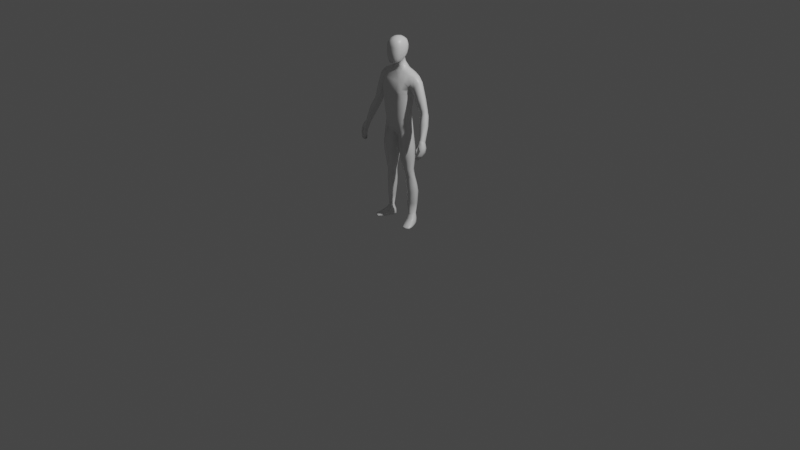 # Source: Player_04_Rig_Complete.blend  (saved by Blender 2.92.15; exported with 4.5.12 LTS)
import bpy
from mathutils import Matrix  # noqa: F401  (used for matrix-valued properties, if any)

bpy.ops.wm.read_factory_settings(use_empty=True)
scene = bpy.context.scene
scene.name = 'Scene'

# ---- collections
col_main = bpy.data.collections.new('Main'); scene.collection.children.link(col_main)
col_baseobjects = bpy.data.collections.new('BaseObjects'); scene.collection.children.link(col_baseobjects)
col_refs = bpy.data.collections.new('Refs'); scene.collection.children.link(col_refs)

# ---- materials (node trees are filled in below, after node groups)
mat_material = bpy.data.materials.new('Material')
mat_material.alpha_threshold = 0.0
mat_material.use_transparent_shadow = False
mat_material.line_color = (0.0, 0.0, 0.0, 1.0)

# ---- material node trees
mat_material.use_nodes = True; mat_material.node_tree.nodes.clear()
_N = mat_material.node_tree.nodes; _L = mat_material.node_tree.links
n0 = _N.new('ShaderNodeOutputMaterial'); n0.name = 'Material Output'; n0.location = (300, 300)
n1 = _N.new('ShaderNodeBsdfPrincipled'); n1.name = 'Principled BSDF'; n1.location = (10, 300)
n1.distribution = 'GGX'
n1.subsurface_method = 'BURLEY'
n1.inputs[2].default_value = 0.4
n1.inputs[3].default_value = 1.45
n1.inputs[27].default_value = (0.0, 0.0, 0.0, 1.0)
n1.inputs[28].default_value = 1.0
_L.new(n1.outputs[0], n0.inputs[0])
n0.is_active_output = True

# ---- world
world_world = bpy.data.worlds.new('World'); scene.world = world_world
world_world.use_nodes = True; world_world.node_tree.nodes.clear()
_N = world_world.node_tree.nodes; _L = world_world.node_tree.links
n0 = _N.new('ShaderNodeOutputWorld'); n0.name = 'World Output'; n0.location = (300, 300)
n1 = _N.new('ShaderNodeBackground'); n1.name = 'Background'; n1.location = (10, 300)
n1.inputs[0].default_value = (0.05088, 0.05088, 0.05088, 1.0)
_L.new(n1.outputs[0], n0.inputs[0])
n0.is_active_output = True
world_world.color = (0.05088, 0.05088, 0.05088)
world_world.use_sun_shadow = False
world_world.sun_shadow_jitter_overblur = 0.0

# ---- cameras
cam_camera = bpy.data.cameras.new('Camera')
cam_camera.clip_end = 100.0
cam_camera.ortho_scale = 7.314

# ---- lights
light_light = bpy.data.lights.new('Light', 'POINT')
light_light.transmission_factor = 0.0
light_light.energy = 1000.0
light_light.shadow_soft_size = 0.1
light_light.shadow_maximum_resolution = 0.006
light_light.use_absolute_resolution = True

# ---- meshes
me_cube = bpy.data.meshes.new('Cube')
me_cube.from_pydata([(0.2011, 0.07367, 1.546), (0.1372, 0.05166, 1.057), (0.1372, -0.04025, 1.062), (0.1673, -0.01418, 1.427), (0.139, 0.03408, 1.2), (0.1547, 0.04222, 1.32), (0.1547, -0.05058, 1.32), (0.139, -0.04844, 1.2), (0.02415, -0.05715, 0.9589), (0.05837, 0.086, 1.599), (0.02252, 0.1137, 0.9583), (0.07038, -0.02741, 1.59), (0.06707, -0.1068, 1.162), (0.07806, -0.1119, 1.295), (0.08377, -0.1193, 1.417), (0.02768, 0.09557, 1.152), (0.03222, 0.09437, 1.289), (0.03458, 0.1341, 1.421), (0.03801, 0.05228, 1.661), (0.04167, -0.02525, 1.631), (0.1315, 0.006705, 0.1045), (0.1807, 0.03797, 0.1044), (0.1679, 0.06937, 0.1044), (0.1193, 0.03628, 0.1043), (0.03076, 0.05731, 0.8864), (0.03112, -0.03988, 0.8976), (0.1492, -0.04134, 0.989), (0.1492, 0.05017, 0.9833), (0.1351, 0.04413, 1.12), (0.1351, -0.04378, 1.125), (0.04753, -0.09735, 1.056), (0.01962, 0.123, 1.031), (0.06827, 0.04955, 0.5833), (0.1576, 0.04918, 0.5907), (0.06949, -0.01405, 0.5852), (0.1577, -0.02068, 0.5908), (0.08695, 0.05493, 0.5068), (0.1617, 0.06083, 0.5123), (0.0873, 0.001761, 0.508), (0.1613, 0.0004179, 0.5124), (0.03866, -0.03949, 0.7985), (0.1649, -0.04965, 0.8205), (0.03687, 0.05972, 0.7952), (0.1647, 0.05869, 0.8203), (0.102, 0.07007, 0.3427), (0.1847, 0.08578, 0.3471), (0.1024, 0.007746, 0.3434), (0.1847, 0.0172, 0.3472), (0.07836, -0.008628, 0.5509), (0.1601, -0.01505, 0.556), (0.07736, 0.05107, 0.5492), (0.16, 0.05163, 0.5559), (0.08302, -0.07939, 1.011), (0.1391, 0.08444, 1.571), (0.0776, 0.08236, 1.167), (0.08796, 0.08182, 1.301), (0.1053, 0.1224, 1.417), (0.08566, 0.1039, 0.9927), (0.1391, -0.02297, 1.566), (0.1075, -0.0846, 1.182), (0.1214, -0.08877, 1.308), (0.1277, -0.0959, 1.427), (0.09019, 0.07517, 0.9153), (0.09038, -0.08632, 0.9435), (0.09423, -0.07996, 1.091), (0.06627, 0.1119, 1.05), (0.1129, 0.06453, 0.5869), (0.1136, -0.0364, 0.5881), (0.1019, -0.07674, 0.8096), (0.1008, 0.083, 0.8023), (0.1184, -0.02934, 0.5534), (0.1182, 0.06638, 0.5525), (0.1588, 0.01453, 0.1042), (0.1387, 0.06334, 0.1042), (0.1425, 0.1017, 0.3449), (0.1423, -0.005561, 0.3453), (0.1232, 0.07452, 0.5095), (0.1221, -0.01286, 0.5101), (0.147, 0.004732, 1.069), (0.1449, -0.007467, 1.202), (0.1619, -0.003626, 1.321), (0.1758, 0.02436, 1.413), (0.08222, 0.02692, 1.621), (0.05753, 0.01562, 1.65), (0.1598, 0.005475, 0.9964), (0.1424, -0.001558, 1.13), (0.1664, 0.01434, 0.5912), (0.1776, 0.004838, 0.8211), (0.1689, 0.01797, 0.5563), (0.1423, 0.03436, 1.587), (0.1774, 0.05476, 0.1043), (0.1252, 0.0206, 0.104), (0.195, 0.05063, 0.3475), (0.09523, 0.03739, 0.3428), (0.1703, 0.02945, 0.5128), (0.01028, 0.02034, 0.9343), (0.01831, 0.01002, 0.887), (0.06046, 0.01827, 0.5838), (0.0242, 0.01139, 0.7961), (0.07033, 0.02262, 0.5496), (0.0815, 0.02998, 0.507), (0.07899, -0.08471, 1.507), (0.03216, 0.1312, 1.512), (0.1343, -0.06579, 1.495), (0.1028, 0.1235, 1.5), (0.2011, -0.004255, 1.549), (0.1673, 0.06918, 1.426), (0.2049, 0.03487, 1.56), (0.1834, -0.02836, 1.482), (0.1832, 0.08703, 1.48), (0.1995, -0.008444, 1.393), (0.2572, 0.03419, 1.506), (0.2217, 0.07954, 1.44), (0.2491, 0.06793, 1.497), (0.2499, 0.000182, 1.498), (0.2022, 0.06402, 1.399), (0.2012, 0.02506, 1.379), (0.2228, -0.02077, 1.442), (0.3494, 0.05438, 1.19), (0.347, 0.005098, 1.211), (0.2892, 0.006571, 1.209), (0.2958, 0.05875, 1.186), (0.3538, 0.02811, 1.198), (0.2851, 0.02929, 1.192), (0.315, -0.005957, 1.215), (0.3188, 0.06701, 1.183), (0.3458, 0.03107, 1.099), (0.402, -0.03819, 0.9646), (0.3947, -0.0757, 0.9811), (0.3562, -0.06721, 0.9738), (0.3651, -0.03559, 0.9628), (0.4012, -0.05833, 0.9712), (0.3579, -0.05704, 0.9665), (0.3655, -0.07987, 0.9803), (0.379, -0.0287, 0.9599), (0.3817, 0.01849, 1.105), (0.3868, -0.007662, 1.114), (0.3789, -0.03057, 1.126), (0.3188, 0.02285, 1.102), (0.311, -0.02911, 1.124), (0.3413, -0.04158, 1.13), (0.3061, -0.006486, 1.107), (0.2467, 0.06442, 1.29), (0.301, -5.545e-05, 1.358), (0.2686, -0.01762, 1.329), (0.2403, 0.02687, 1.282), (0.3018, 0.06416, 1.345), (0.2416, -0.003981, 1.299), (0.3087, 0.03123, 1.355), (0.2701, 0.07746, 1.311), (0.3725, -0.146, 0.8155), (0.365, -0.08664, 0.974), (0.3702, -0.08857, 0.7965), (0.3685, -0.03788, 0.9562), (0.3807, -0.146, 0.8155), (0.3961, -0.08194, 0.9755), (0.3785, -0.08857, 0.7965), (0.3795, -0.03029, 0.9532), (0.4026, -0.1169, 0.8937), (0.4046, -0.0494, 0.8628), (0.4164, -0.0494, 0.8639), (0.4169, -0.1169, 0.8948), (0.393, -0.06834, 0.8238), (0.403, -0.06834, 0.8244), (0.4056, -0.1315, 0.8552), (0.3936, -0.1315, 0.8546), (0.3843, -0.1103, 0.934), (0.396, -0.03504, 0.9041), (0.4141, -0.03504, 0.9058), (0.4188, -0.1013, 0.9336), (0.3678, -0.1119, 0.7883), (0.3678, -0.1334, 0.7996), (0.3585, -0.06799, 0.967), (0.3595, -0.06051, 0.9614), (0.3775, -0.1334, 0.7996), (0.3777, -0.1119, 0.7883), (0.4029, -0.03996, 0.9593), (0.4033, -0.06151, 0.9667), (0.4237, -0.07593, 0.8769), (0.4237, -0.09643, 0.8861), (0.4013, -0.09643, 0.8839), (0.4013, -0.07593, 0.8747), (0.3901, -0.1104, 0.8441), (0.3901, -0.08938, 0.8339), (0.4093, -0.08938, 0.835), (0.4093, -0.1104, 0.8452), (0.4254, -0.06142, 0.918), (0.4254, -0.08135, 0.9261), (0.382, -0.08398, 0.9185), (0.3908, -0.06142, 0.9147), (0.3685, -0.142, 0.8557), (0.3569, -0.1286, 0.9005), (0.3685, -0.1337, 0.8514), (0.3569, -0.1175, 0.8928), (0.3802, -0.142, 0.8557), (0.3763, -0.1286, 0.9005), (0.3802, -0.1337, 0.8514), (0.3763, -0.1175, 0.8928), (0.1798, -0.1161, -0.001493), (0.1785, -0.1157, 0.0152), (0.1131, 0.06316, -0.002218), (0.11, 0.06167, 0.04724), (0.24, -0.09143, -0.001493), (0.2406, -0.09028, 0.0152), (0.1607, 0.08267, -0.002218), (0.1629, 0.0854, 0.04771), (0.1285, -0.01696, 0.0009975), (0.1257, -0.01625, 0.05678), (0.2061, 0.01484, 0.0009974), (0.2069, 0.01838, 0.05714), (0.1091, 0.02295, 0.05158), (0.1821, 0.05325, -0.00182), (0.1155, 0.02596, -0.00182), (0.188, 0.05721, 0.05205), (0.1356, 0.07754, -0.003406), (0.1329, 0.08318, 0.04526), (0.2125, -0.1101, -0.001107), (0.2121, -0.1091, 0.01584), (0.1693, -0.005718, 0.06328), (0.1678, -0.001148, -0.0007443), (0.1494, 0.04164, -0.004003), (0.1794, -0.1205, 0.005185), (0.1106, 0.06604, 0.009045), (0.1606, 0.08653, 0.009045), (0.2434, -0.09431, 0.005185), (0.2132, 0.01756, 0.01309), (0.1216, -0.01995, 0.01309), (0.1873, 0.05627, 0.01065), (0.1089, 0.02413, 0.01065), (0.2145, -0.1151, 0.004714), (0.1325, 0.08503, 0.008906), (0.1537, -0.07223, -0.001726), (0.2295, -0.04272, 0.02557), (0.153, -0.07407, 0.02557), (0.2277, -0.04191, -0.001726), (0.1924, -0.06119, 0.02904), (0.1917, -0.0595, -0.004003), (0.1476, -0.07605, 0.006369), (0.2348, -0.0403, 0.006369), (0.04557, -0.09148, 1.684), (0.06318, -0.08857, 1.857), (0.05064, 0.04096, 1.722), (0.05774, 0.05404, 1.864), (0.06193, 0.05902, 1.788), (0.06011, -0.03852, 1.686), (0.07046, -0.02047, 1.88), (0.06354, -0.09965, 1.771), (0.08478, -0.0284, 1.775), (0.03543, 0.06271, 1.878), (0.05749, 0.05282, 1.75), (0.05726, 0.008394, 1.703), (0.07011, -0.06207, 1.871), (0.05769, -0.0976, 1.721), (0.02722, -0.101, 1.671), (0.03051, 0.04492, 1.706), (0.06241, 0.06183, 1.828), (0.05266, -0.07301, 1.681), (0.06591, 0.02197, 1.874), (0.06681, -0.09354, 1.817), (0.03962, -0.0964, 1.872), (0.04006, -0.01921, 1.91), (0.03283, -0.03408, 1.669), (0.0351, -0.1182, 1.775), (0.08003, -0.07139, 1.771), (0.07893, 0.01911, 1.781), (0.07706, -0.034, 1.725), (0.08418, -0.02362, 1.828), (0.03399, 0.08086, 1.795), (0.03495, 0.0809, 1.837), (0.08143, -0.06603, 1.822), (0.03188, -0.07651, 1.666), (0.04086, -0.0627, 1.899), (0.03787, 0.02439, 1.9), (0.04684, 0.008649, 1.688), (0.03215, -0.1142, 1.721), (0.03808, -0.1107, 1.825), (0.07245, -0.0718, 1.72), (0.07231, 0.01364, 1.737), (0.07831, 0.02141, 1.827), (0.03201, 0.07323, 1.755), (0.05603, -0.02633, 1.61), (0.04819, 0.06914, 1.63), (0.06988, 0.02127, 1.636), (0.2766, 0.06097, 1.227), (0.3308, 0.05821, 1.25), (0.2706, 0.002443, 1.244), (0.329, 0.003082, 1.268), (0.2968, -0.01052, 1.259), (0.2675, 0.02834, 1.227), (0.3361, 0.02933, 1.26), (0.2998, 0.0711, 1.233), (0.2876, 0.05986, 1.206), (0.3384, 0.05629, 1.22), (0.2816, 0.004507, 1.226), (0.3364, 0.00409, 1.24), (0.3062, -0.008239, 1.237), (0.2782, 0.02882, 1.21), (0.343, 0.02872, 1.229), (0.3093, 0.06906, 1.208), (0.09334, 0.002983, 0.4147), (0.1771, 0.008061, 0.419), (0.09293, 0.0651, 0.4137), (0.1772, 0.07729, 0.4189), (0.1341, 0.09324, 0.4162), (0.1334, -0.01179, 0.4168), (0.1875, 0.04161, 0.4193), (0.08631, 0.03388, 0.4138), (0.1063, 0.05455, 0.2234), (0.1798, 0.08189, 0.2259), (0.1134, 0.003063, 0.2239), (0.187, 0.02587, 0.2259), (0.1399, 0.08745, 0.2245), (0.151, -5.791e-06, 0.2248), (0.1909, 0.05401, 0.226), (0.1058, 0.02745, 0.2232), (0.04512, 0.05912, 0.715), (0.1672, 0.05825, 0.7356), (0.04681, -0.03366, 0.718), (0.1673, -0.0432, 0.7358), (0.1072, -0.06798, 0.727), (0.1061, 0.08091, 0.7214), (0.1794, 0.007788, 0.7363), (0.03337, 0.01383, 0.7159), (0.1581, -0.0234, 1.392), (0.03832, 0.1127, 1.38), (0.08283, -0.115, 1.379), (0.1254, -0.09317, 1.384), (0.09933, 0.1017, 1.381), (0.1656, 0.0147, 1.384), (0.1581, 0.05645, 1.392), (-0.2011, 0.07367, 1.546), (-0.1372, 0.05166, 1.057), (-0.1372, -0.04025, 1.062), (-0.1673, -0.01418, 1.427), (-0.139, 0.03408, 1.2), (-0.1547, 0.04222, 1.32), (0.0, 0.1179, 0.96), (0.0, -0.04104, 1.579), (0.0, -0.05829, 0.9576), (0.0, 0.09068, 1.595), (-0.1547, -0.05058, 1.32), (-0.139, -0.04844, 1.2), (0.0, 0.1248, 1.423), (0.0, 0.08742, 1.285), (0.0, 0.08822, 1.147), (0.0, -0.123, 1.422), (0.0, -0.1155, 1.285), (0.0, -0.1115, 1.15), (-0.02415, -0.05715, 0.9589), (-0.05837, 0.086, 1.599), (-0.02252, 0.1137, 0.9583), (-0.07038, -0.02741, 1.59), (-0.06707, -0.1068, 1.162), (-0.07806, -0.1119, 1.295), (-0.08377, -0.1193, 1.417), (-0.02768, 0.09557, 1.152), (-0.03222, 0.09437, 1.289), (-0.03458, 0.1341, 1.421), (0.0, -0.02836, 1.628), (0.0, 0.06448, 1.665), (-0.03801, 0.05228, 1.661), (-0.04167, -0.02525, 1.631), (-0.1315, 0.006705, 0.1045), (-0.1807, 0.03797, 0.1044), (-0.1679, 0.06937, 0.1044), (-0.1193, 0.03628, 0.1043), (-0.03076, 0.05731, 0.8864), (-0.03112, -0.03988, 0.8976), (-0.1492, -0.04134, 0.989), (-0.1492, 0.05017, 0.9833), (-0.1351, 0.04413, 1.12), (-0.1351, -0.04378, 1.125), (0.0, 0.1231, 1.028), (0.0, -0.09594, 1.044), (-0.04753, -0.09735, 1.056), (-0.01962, 0.123, 1.031), (-0.06827, 0.04955, 0.5833), (-0.1576, 0.04918, 0.5907), (-0.06949, -0.01405, 0.5852), (-0.1577, -0.02068, 0.5908), (-0.08695, 0.05493, 0.5068), (-0.1617, 0.06083, 0.5123), (-0.0873, 0.001761, 0.508), (-0.1613, 0.0004179, 0.5124), (-0.03866, -0.03949, 0.7985), (-0.1649, -0.04965, 0.8205), (-0.03687, 0.05972, 0.7952), (-0.1647, 0.05869, 0.8203), (-0.102, 0.07007, 0.3427), (-0.1847, 0.08578, 0.3471), (-0.1024, 0.007746, 0.3434), (-0.1847, 0.0172, 0.3472), (-0.07836, -0.008628, 0.5509), (-0.1601, -0.01505, 0.556), (-0.07736, 0.05107, 0.5492), (-0.16, 0.05163, 0.5559), (-0.08302, -0.07939, 1.011), (-0.1391, 0.08444, 1.571), (-0.0776, 0.08236, 1.167), (-0.08796, 0.08182, 1.301), (-0.1053, 0.1224, 1.417), (-0.08566, 0.1039, 0.9927), (-0.1391, -0.02297, 1.566), (-0.1075, -0.0846, 1.182), (-0.1214, -0.08877, 1.308), (-0.1277, -0.0959, 1.427), (-0.09019, 0.07517, 0.9153), (-0.09038, -0.08632, 0.9435), (-0.09423, -0.07996, 1.091), (-0.06627, 0.1119, 1.05), (-0.1129, 0.06453, 0.5869), (-0.1136, -0.0364, 0.5881), (-0.1019, -0.07674, 0.8096), (-0.1008, 0.083, 0.8023), (-0.1184, -0.02934, 0.5534), (-0.1182, 0.06638, 0.5525), (-0.1588, 0.01453, 0.1042), (-0.1387, 0.06334, 0.1042), (-0.1425, 0.1017, 0.3449), (-0.1423, -0.005561, 0.3453), (-0.1232, 0.07452, 0.5095), (-0.1221, -0.01286, 0.5101), (-0.147, 0.004732, 1.069), (-0.1449, -0.007467, 1.202), (-0.1619, -0.003626, 1.321), (-0.1758, 0.02436, 1.413), (-0.08222, 0.02692, 1.621), (-0.05753, 0.01562, 1.65), (-0.1598, 0.005475, 0.9964), (-0.1424, -0.001558, 1.13), (-0.1664, 0.01434, 0.5912), (-0.1776, 0.004838, 0.8211), (-0.1689, 0.01797, 0.5563), (-0.1423, 0.03436, 1.587), (-0.1774, 0.05476, 0.1043), (-0.1252, 0.0206, 0.104), (-0.195, 0.05063, 0.3475), (-0.09523, 0.03739, 0.3428), (-0.1703, 0.02945, 0.5128), (0.0, 0.0121, 0.94), (-0.01028, 0.02034, 0.9343), (-0.01831, 0.01002, 0.887), (-0.06046, 0.01827, 0.5838), (-0.0242, 0.01139, 0.7961), (-0.07033, 0.02262, 0.5496), (-0.0815, 0.02998, 0.507), (0.0, 0.1237, 1.512), (0.0, -0.09122, 1.505), (-0.07899, -0.08471, 1.507), (-0.03216, 0.1312, 1.512), (-0.1343, -0.06579, 1.495), (-0.1028, 0.1235, 1.5), (-0.2011, -0.004255, 1.549), (-0.1673, 0.06918, 1.426), (-0.2049, 0.03487, 1.56), (-0.1834, -0.02836, 1.482), (-0.1832, 0.08703, 1.48), (-0.1995, -0.008444, 1.393), (-0.2572, 0.03419, 1.506), (-0.2217, 0.07954, 1.44), (-0.2491, 0.06793, 1.497), (-0.2499, 0.000182, 1.498), (-0.2022, 0.06402, 1.399), (-0.2012, 0.02506, 1.379), (-0.2228, -0.02077, 1.442), (-0.3494, 0.05438, 1.19), (-0.347, 0.005098, 1.211), (-0.2892, 0.006571, 1.209), (-0.2958, 0.05875, 1.186), (-0.3538, 0.02811, 1.198), (-0.2851, 0.02929, 1.192), (-0.315, -0.005957, 1.215), (-0.3188, 0.06701, 1.183), (-0.3458, 0.03107, 1.099), (-0.402, -0.03819, 0.9646), (-0.3947, -0.0757, 0.9811), (-0.3562, -0.06721, 0.9738), (-0.3651, -0.03559, 0.9628), (-0.4012, -0.05833, 0.9712), (-0.3579, -0.05704, 0.9665), (-0.3655, -0.07987, 0.9803), (-0.379, -0.0287, 0.9599), (-0.3817, 0.01849, 1.105), (-0.3868, -0.007662, 1.114), (-0.3789, -0.03057, 1.126), (-0.3188, 0.02285, 1.102), (-0.311, -0.02911, 1.124), (-0.3413, -0.04158, 1.13), (-0.3061, -0.006486, 1.107), (-0.2467, 0.06442, 1.29), (-0.301, -5.545e-05, 1.358), (-0.2686, -0.01762, 1.329), (-0.2403, 0.02687, 1.282), (-0.3018, 0.06416, 1.345), (-0.2416, -0.003981, 1.299), (-0.3087, 0.03123, 1.355), (-0.2701, 0.07746, 1.311), (-0.3725, -0.146, 0.8155), (-0.365, -0.08664, 0.974), (-0.3702, -0.08857, 0.7965), (-0.3685, -0.03788, 0.9562), (-0.3807, -0.146, 0.8155), (-0.3961, -0.08194, 0.9755), (-0.3785, -0.08857, 0.7965), (-0.3795, -0.03029, 0.9532), (-0.4026, -0.1169, 0.8937), (-0.4046, -0.0494, 0.8628), (-0.4164, -0.0494, 0.8639), (-0.4169, -0.1169, 0.8948), (-0.393, -0.06834, 0.8238), (-0.403, -0.06834, 0.8244), (-0.4056, -0.1315, 0.8552), (-0.3936, -0.1315, 0.8546), (-0.3843, -0.1103, 0.934), (-0.396, -0.03504, 0.9041), (-0.4141, -0.03504, 0.9058), (-0.4188, -0.1013, 0.9336), (-0.3678, -0.1119, 0.7883), (-0.3678, -0.1334, 0.7996), (-0.3585, -0.06799, 0.967), (-0.3595, -0.06051, 0.9614), (-0.3775, -0.1334, 0.7996), (-0.3777, -0.1119, 0.7883), (-0.4029, -0.03996, 0.9593), (-0.4033, -0.06151, 0.9667), (-0.4237, -0.07593, 0.8769), (-0.4237, -0.09643, 0.8861), (-0.4013, -0.09643, 0.8839), (-0.4013, -0.07593, 0.8747), (-0.3901, -0.1104, 0.8441), (-0.3901, -0.08938, 0.8339), (-0.4093, -0.08938, 0.835), (-0.4093, -0.1104, 0.8452), (-0.4254, -0.06142, 0.918), (-0.4254, -0.08135, 0.9261), (-0.382, -0.08398, 0.9185), (-0.3908, -0.06142, 0.9147), (-0.3685, -0.142, 0.8557), (-0.3569, -0.1286, 0.9005), (-0.3685, -0.1337, 0.8514), (-0.3569, -0.1175, 0.8928), (-0.3802, -0.142, 0.8557), (-0.3763, -0.1286, 0.9005), (-0.3802, -0.1337, 0.8514), (-0.3763, -0.1175, 0.8928), (-0.1798, -0.1161, -0.001493), (-0.1785, -0.1157, 0.0152), (-0.1131, 0.06316, -0.002218), (-0.11, 0.06167, 0.04724), (-0.24, -0.09143, -0.001493), (-0.2406, -0.09028, 0.0152), (-0.1607, 0.08267, -0.002218), (-0.1629, 0.0854, 0.04771), (-0.1285, -0.01696, 0.0009975), (-0.1257, -0.01625, 0.05678), (-0.2061, 0.01484, 0.0009974), (-0.2069, 0.01838, 0.05714), (-0.1091, 0.02295, 0.05158), (-0.1821, 0.05325, -0.00182), (-0.1155, 0.02596, -0.00182), (-0.188, 0.05721, 0.05205), (-0.1356, 0.07754, -0.003406), (-0.1329, 0.08318, 0.04526), (-0.2125, -0.1101, -0.001107), (-0.2121, -0.1091, 0.01584), (-0.1693, -0.005718, 0.06328), (-0.1678, -0.001148, -0.0007443), (-0.1494, 0.04164, -0.004003), (-0.1794, -0.1205, 0.005185), (-0.1106, 0.06604, 0.009045), (-0.1606, 0.08653, 0.009045), (-0.2434, -0.09431, 0.005185), (-0.2132, 0.01756, 0.01309), (-0.1216, -0.01995, 0.01309), (-0.1873, 0.05627, 0.01065), (-0.1089, 0.02413, 0.01065), (-0.2145, -0.1151, 0.004714), (-0.1325, 0.08503, 0.008906), (-0.1537, -0.07223, -0.001726), (-0.2295, -0.04272, 0.02557), (-0.153, -0.07407, 0.02557), (-0.2277, -0.04191, -0.001726), (-0.1924, -0.06119, 0.02904), (-0.1917, -0.0595, -0.004003), (-0.1476, -0.07605, 0.006369), (-0.2348, -0.0403, 0.006369), (-0.04557, -0.09148, 1.684), (-0.06318, -0.08857, 1.857), (-0.05064, 0.04096, 1.722), (-0.05774, 0.05404, 1.864), (-0.06193, 0.05902, 1.788), (-0.06011, -0.03852, 1.686), (-0.07046, -0.02047, 1.88), (-0.06354, -0.09965, 1.771), (-0.08478, -0.0284, 1.775), (0.0, 0.05754, 1.707), (0.0, 0.06594, 1.888), (0.0, -0.1022, 1.664), (0.0, -0.09951, 1.882), (0.0, -0.01903, 1.92), (0.0, -0.0407, 1.659), (0.0, -0.1239, 1.778), (0.0, 0.08692, 1.799), (-0.03543, 0.06271, 1.878), (-0.05749, 0.05282, 1.75), (-0.05726, 0.008394, 1.703), (-0.07011, -0.06207, 1.871), (-0.05769, -0.0976, 1.721), (-0.02722, -0.101, 1.671), (-0.03051, 0.04492, 1.706), (-0.06241, 0.06183, 1.828), (-0.05266, -0.07301, 1.681), (-0.06591, 0.02197, 1.874), (-0.06681, -0.09354, 1.817), (-0.03962, -0.0964, 1.872), (0.0, -0.06369, 1.91), (0.0, 0.02565, 1.911), (-0.04006, -0.01921, 1.91), (0.0, -0.0779, 1.66), (-0.03283, -0.03408, 1.669), (-0.0351, -0.1182, 1.775), (0.0, -0.1191, 1.721), (0.0, -0.1158, 1.831), (-0.08003, -0.07139, 1.771), (-0.07893, 0.01911, 1.781), (-0.07706, -0.034, 1.725), (-0.08418, -0.02362, 1.828), (-0.03399, 0.08086, 1.795), (0.0, 0.07862, 1.755), (0.0, 0.08612, 1.844), (-0.03495, 0.0809, 1.837), (-0.08143, -0.06603, 1.822), (-0.03188, -0.07651, 1.666), (-0.04086, -0.0627, 1.899), (-0.03787, 0.02439, 1.9), (-0.04684, 0.008649, 1.688), (-0.03215, -0.1142, 1.721), (-0.03808, -0.1107, 1.825), (-0.07245, -0.0718, 1.72), (-0.07231, 0.01364, 1.737), (-0.07831, 0.02141, 1.827), (-0.03201, 0.07323, 1.755), (-0.05603, -0.02633, 1.61), (0.0, 0.07758, 1.63), (-0.04819, 0.06914, 1.63), (0.0, -0.0347, 1.604), (-0.06988, 0.02127, 1.636), (-0.2766, 0.06097, 1.227), (-0.3308, 0.05821, 1.25), (-0.2706, 0.002443, 1.244), (-0.329, 0.003082, 1.268), (-0.2968, -0.01052, 1.259), (-0.2675, 0.02834, 1.227), (-0.3361, 0.02933, 1.26), (-0.2998, 0.0711, 1.233), (-0.2876, 0.05986, 1.206), (-0.3384, 0.05629, 1.22), (-0.2816, 0.004507, 1.226), (-0.3364, 0.00409, 1.24), (-0.3062, -0.008239, 1.237), (-0.2782, 0.02882, 1.21), (-0.343, 0.02872, 1.229), (-0.3093, 0.06906, 1.208), (-0.09334, 0.002983, 0.4147), (-0.1771, 0.008061, 0.419), (-0.09293, 0.0651, 0.4137), (-0.1772, 0.07729, 0.4189), (-0.1341, 0.09324, 0.4162), (-0.1334, -0.01179, 0.4168), (-0.1875, 0.04161, 0.4193), (-0.08631, 0.03388, 0.4138), (-0.1063, 0.05455, 0.2234), (-0.1798, 0.08189, 0.2259), (-0.1134, 0.003063, 0.2239), (-0.187, 0.02587, 0.2259), (-0.1399, 0.08745, 0.2245), (-0.151, -5.791e-06, 0.2248), (-0.1909, 0.05401, 0.226), (-0.1058, 0.02745, 0.2232), (-0.04512, 0.05912, 0.715), (-0.1672, 0.05825, 0.7356), (-0.04681, -0.03366, 0.718), (-0.1673, -0.0432, 0.7358), (-0.1072, -0.06798, 0.727), (-0.1061, 0.08091, 0.7214), (-0.1794, 0.007788, 0.7363), (-0.03337, 0.01383, 0.7159), (0.0, 0.1048, 1.38), (-0.1581, -0.0234, 1.392), (0.0, -0.1152, 1.379), (-0.03832, 0.1127, 1.38), (-0.08283, -0.115, 1.379), (-0.1254, -0.09317, 1.384), (-0.09933, 0.1017, 1.381), (-0.1656, 0.0147, 1.384), (-0.1581, 0.05645, 1.392)], [], [(54, 55, 5, 4), (65, 54, 4, 28), (325, 14, 345, 689), (314, 307, 23, 91), (104, 53, 0, 109), (12, 13, 346, 347), (30, 12, 347, 373), (101, 11, 337, 447), (281, 643, 359, 18), (327, 56, 106, 329), (85, 79, 7, 29), (79, 80, 6, 7), (328, 81, 3, 323), (687, 342, 17, 324), (89, 82, 11, 58), (103, 58, 11, 101), (64, 59, 12, 30), (59, 60, 13, 12), (446, 339, 9, 102), (439, 95, 8, 338), (326, 61, 14, 325), (372, 344, 15, 31), (344, 343, 16, 15), (645, 280, 19, 358), (282, 281, 18, 83), (218, 209, 21, 72), (312, 309, 20, 72), (311, 308, 22, 73), (313, 310, 21, 90), (78, 2, 26, 84), (57, 1, 27, 62), (52, 8, 25, 63), (95, 10, 24, 96), (336, 372, 31, 10), (52, 64, 30, 8), (78, 85, 29, 2), (8, 30, 373, 338), (57, 65, 28, 1), (321, 318, 35, 86), (320, 316, 33, 66), (319, 317, 34, 67), (322, 315, 32, 97), (51, 88, 94, 37), (50, 71, 76, 36), (49, 70, 77, 39), (48, 99, 100, 38), (96, 24, 42, 98), (63, 25, 40, 68), (62, 27, 43, 69), (84, 26, 41, 87), (302, 305, 92, 45), (302, 45, 74, 303), (300, 304, 75, 47), (299, 306, 93, 46), (97, 32, 50, 99), (67, 34, 48, 70), (66, 33, 51, 71), (86, 35, 49, 88), (32, 66, 71, 50), (35, 67, 70, 49), (24, 62, 69, 42), (26, 63, 68, 41), (318, 319, 67, 35), (315, 320, 66, 32), (57, 10, 31, 65), (2, 29, 64, 52), (2, 52, 63, 26), (10, 57, 62, 24), (323, 3, 61, 326), (7, 6, 60, 59), (29, 7, 59, 64), (108, 105, 58, 103), (107, 89, 58, 105), (324, 17, 56, 327), (102, 9, 53, 104), (31, 15, 54, 65), (15, 16, 55, 54), (307, 311, 73, 23), (310, 312, 72, 21), (207, 218, 72, 20), (303, 74, 44, 301), (76, 71, 51, 37), (77, 70, 48, 38), (304, 77, 38, 299), (0, 53, 89, 107), (33, 86, 88, 51), (27, 84, 87, 43), (316, 321, 86, 33), (1, 28, 85, 78), (1, 78, 84, 27), (280, 282, 83, 19), (53, 9, 82, 89), (329, 106, 81, 328), (4, 5, 80, 79), (28, 4, 79, 85), (210, 207, 20, 91), (308, 313, 90, 22), (201, 210, 91, 23), (309, 314, 91, 20), (34, 97, 99, 48), (305, 94, 39, 300), (94, 88, 49, 39), (25, 96, 98, 40), (317, 322, 97, 34), (8, 95, 96, 25), (336, 10, 95, 439), (306, 100, 36, 301), (100, 99, 50, 36), (17, 102, 104, 56), (3, 108, 103, 61), (342, 446, 102, 17), (61, 103, 101, 14), (14, 101, 447, 345), (56, 104, 109, 106), (109, 0, 113, 112), (0, 107, 111, 113), (106, 109, 112, 115), (108, 3, 110, 117), (105, 108, 117, 114), (81, 106, 115, 116), (3, 81, 116, 110), (107, 105, 114, 111), (293, 296, 123, 120), (296, 291, 121, 123), (294, 295, 124, 119), (295, 293, 120, 124), (138, 126, 134, 130), (135, 136, 131, 127), (126, 135, 127, 134), (136, 137, 128, 131), (297, 294, 119, 122), (298, 292, 118, 125), (292, 297, 122, 118), (291, 298, 125, 121), (140, 139, 129, 133), (137, 140, 133, 128), (141, 138, 130, 132), (139, 141, 132, 129), (120, 123, 141, 139), (123, 121, 138, 141), (119, 124, 140, 137), (124, 120, 139, 140), (122, 119, 137, 136), (125, 118, 135, 126), (118, 122, 136, 135), (121, 125, 126, 138), (115, 112, 149, 142), (113, 111, 148, 146), (112, 113, 146, 149), (111, 114, 143, 148), (117, 110, 147, 144), (114, 117, 144, 143), (116, 115, 142, 145), (110, 116, 145, 147), (189, 173, 153, 167), (167, 153, 157, 168), (187, 177, 155, 169), (169, 155, 151, 166), (171, 174, 154, 150), (164, 161, 158, 165), (185, 179, 161, 164), (162, 159, 160, 163), (183, 181, 159, 162), (170, 183, 162, 152), (152, 162, 163, 156), (174, 185, 164, 154), (154, 164, 165, 150), (161, 169, 166, 158), (179, 187, 169, 161), (159, 167, 168, 160), (181, 189, 167, 159), (158, 166, 188, 180), (180, 188, 189, 181), (160, 168, 186, 178), (178, 186, 187, 179), (156, 163, 184, 175), (175, 184, 185, 174), (150, 165, 182, 171), (171, 182, 183, 170), (165, 158, 180, 182), (182, 180, 181, 183), (163, 160, 178, 184), (184, 178, 179, 185), (152, 156, 175, 170), (170, 175, 174, 171), (168, 157, 176, 186), (186, 176, 177, 187), (188, 172, 173, 189), (190, 191, 193, 192), (192, 193, 197, 196), (196, 197, 195, 194), (194, 195, 191, 190), (192, 196, 194, 190), (195, 197, 188, 166), (193, 191, 151, 172), (191, 195, 166, 151), (197, 193, 172, 188), (151, 155, 128, 133), (155, 177, 131, 128), (177, 176, 127, 131), (176, 157, 134, 127), (157, 153, 130, 134), (153, 173, 132, 130), (173, 172, 129, 132), (172, 151, 133, 129), (228, 210, 201, 222), (230, 215, 205, 223), (238, 232, 203, 224), (229, 217, 199, 221), (236, 234, 202, 216), (235, 233, 199, 217), (215, 201, 23, 73), (220, 211, 208, 219), (227, 213, 209, 225), (237, 233, 207, 226), (223, 205, 213, 227), (214, 204, 211, 220), (205, 215, 73, 22), (226, 207, 210, 228), (213, 205, 22, 90), (200, 214, 220, 212), (212, 220, 219, 206), (209, 213, 90, 21), (232, 235, 217, 203), (231, 236, 216, 198), (224, 203, 217, 229), (222, 201, 215, 230), (20, 72, 21, 90, 22, 73, 23, 91), (200, 222, 230, 214), (202, 224, 229, 216), (206, 226, 228, 212), (204, 223, 227, 211), (231, 237, 226, 206), (211, 227, 225, 208), (216, 229, 221, 198), (234, 238, 224, 202), (214, 230, 223, 204), (212, 228, 222, 200), (208, 225, 238, 234), (198, 221, 237, 231), (206, 219, 236, 231), (209, 218, 235, 232), (221, 199, 233, 237), (218, 207, 233, 235), (219, 208, 234, 236), (225, 209, 232, 238), (602, 629, 268, 267), (629, 596, 248, 268), (268, 248, 242, 255), (267, 268, 255, 243), (247, 266, 269, 263), (266, 245, 251, 269), (269, 251, 240, 258), (263, 269, 258, 246), (600, 261, 270, 618), (261, 244, 256, 270), (270, 256, 239, 253), (618, 270, 253, 597), (245, 260, 271, 251), (260, 599, 615, 271), (271, 615, 598, 259), (251, 271, 259, 240), (242, 248, 272, 257), (248, 596, 616, 272), (272, 616, 599, 260), (257, 272, 260, 245), (254, 241, 250, 273), (273, 250, 244, 261), (239, 252, 274, 253), (252, 246, 262, 274), (274, 262, 601, 621), (253, 274, 621, 597), (246, 258, 275, 262), (258, 240, 259, 275), (275, 259, 598, 622), (262, 275, 622, 601), (244, 265, 276, 256), (265, 247, 263, 276), (276, 263, 246, 252), (256, 276, 252, 239), (241, 249, 277, 250), (249, 243, 264, 277), (277, 264, 247, 265), (250, 277, 265, 244), (243, 255, 278, 264), (255, 242, 257, 278), (278, 257, 245, 266), (264, 278, 266, 247), (595, 628, 279, 254), (628, 602, 267, 279), (279, 267, 243, 249), (254, 279, 249, 241), (595, 254, 18, 359), (254, 273, 83, 18), (273, 261, 19, 83), (261, 600, 358, 19), (11, 82, 282, 280), (82, 9, 281, 282), (337, 11, 280, 645), (9, 339, 643, 281), (142, 149, 290, 283), (146, 148, 289, 284), (149, 146, 284, 290), (148, 143, 286, 289), (144, 147, 285, 287), (143, 144, 287, 286), (145, 142, 283, 288), (147, 145, 288, 285), (283, 290, 298, 291), (284, 289, 297, 292), (290, 284, 292, 298), (289, 286, 294, 297), (287, 285, 293, 295), (286, 287, 295, 294), (288, 283, 291, 296), (285, 288, 296, 293), (93, 306, 301, 44), (92, 305, 300, 47), (75, 304, 299, 46), (76, 303, 301, 36), (38, 100, 306, 299), (39, 77, 304, 300), (37, 302, 303, 76), (37, 94, 305, 302), (46, 93, 314, 309), (45, 92, 313, 308), (47, 75, 312, 310), (44, 74, 311, 307), (92, 47, 310, 313), (74, 45, 308, 311), (75, 46, 309, 312), (93, 44, 307, 314), (40, 98, 322, 317), (43, 87, 321, 316), (42, 69, 320, 315), (41, 68, 319, 318), (98, 42, 315, 322), (68, 40, 317, 319), (69, 43, 316, 320), (87, 41, 318, 321), (5, 329, 328, 80), (16, 324, 327, 55), (6, 323, 326, 60), (60, 326, 325, 13), (343, 687, 324, 16), (80, 328, 323, 6), (55, 327, 329, 5), (13, 325, 689, 346), (398, 334, 335, 399), (409, 370, 334, 398), (691, 689, 345, 354), (678, 435, 365, 671), (451, 456, 330, 397), (352, 347, 346, 353), (374, 373, 347, 352), (448, 447, 337, 351), (644, 360, 359, 643), (693, 695, 453, 400), (429, 371, 341, 423), (423, 341, 340, 424), (694, 688, 333, 425), (687, 690, 357, 342), (433, 402, 351, 426), (450, 448, 351, 402), (408, 374, 352, 403), (403, 352, 353, 404), (446, 449, 349, 339), (439, 338, 348, 440), (692, 691, 354, 405), (372, 375, 355, 344), (344, 355, 356, 343), (645, 358, 361, 642), (646, 427, 360, 644), (565, 416, 363, 556), (676, 416, 362, 673), (675, 417, 364, 672), (677, 434, 363, 674), (422, 428, 368, 332), (401, 406, 369, 331), (396, 407, 367, 348), (440, 441, 366, 350), (336, 350, 375, 372), (396, 348, 374, 408), (422, 332, 371, 429), (348, 338, 373, 374), (401, 331, 370, 409), (685, 430, 379, 682), (684, 410, 377, 680), (683, 411, 378, 681), (686, 442, 376, 679), (395, 381, 438, 432), (394, 380, 420, 415), (393, 383, 421, 414), (392, 382, 445, 444), (441, 443, 386, 366), (407, 412, 384, 367), (406, 413, 387, 369), (428, 431, 385, 368), (666, 389, 436, 669), (666, 667, 418, 389), (664, 391, 419, 668), (663, 390, 437, 670), (442, 444, 394, 376), (411, 414, 392, 378), (410, 415, 395, 377), (430, 432, 393, 379), (376, 394, 415, 410), (379, 393, 414, 411), (366, 386, 413, 406), (368, 385, 412, 407), (682, 379, 411, 683), (679, 376, 410, 684), (401, 409, 375, 350), (332, 396, 408, 371), (332, 368, 407, 396), (350, 366, 406, 401), (688, 692, 405, 333), (341, 403, 404, 340), (371, 408, 403, 341), (455, 450, 402, 452), (454, 452, 402, 433), (690, 693, 400, 357), (449, 451, 397, 349), (375, 409, 398, 355), (355, 398, 399, 356), (671, 365, 417, 675), (674, 363, 416, 676), (554, 362, 416, 565), (667, 665, 388, 418), (420, 381, 395, 415), (421, 382, 392, 414), (668, 663, 382, 421), (330, 454, 433, 397), (377, 395, 432, 430), (369, 387, 431, 428), (680, 377, 430, 685), (331, 422, 429, 370), (331, 369, 428, 422), (642, 361, 427, 646), (397, 433, 426, 349), (695, 694, 425, 453), (334, 423, 424, 335), (370, 429, 423, 334), (557, 435, 362, 554), (672, 364, 434, 677), (548, 365, 435, 557), (673, 362, 435, 678), (378, 392, 444, 442), (669, 664, 383, 438), (438, 383, 393, 432), (367, 384, 443, 441), (681, 378, 442, 686), (348, 367, 441, 440), (336, 439, 440, 350), (670, 665, 380, 445), (445, 380, 394, 444), (357, 400, 451, 449), (333, 405, 450, 455), (342, 357, 449, 446), (405, 354, 448, 450), (354, 345, 447, 448), (400, 453, 456, 451), (456, 459, 460, 330), (330, 460, 458, 454), (453, 462, 459, 456), (455, 464, 457, 333), (452, 461, 464, 455), (425, 463, 462, 453), (333, 457, 463, 425), (454, 458, 461, 452), (657, 467, 470, 660), (660, 470, 468, 655), (658, 466, 471, 659), (659, 471, 467, 657), (485, 477, 481, 473), (482, 474, 478, 483), (473, 481, 474, 482), (483, 478, 475, 484), (661, 469, 466, 658), (662, 472, 465, 656), (656, 465, 469, 661), (655, 468, 472, 662), (487, 480, 476, 486), (484, 475, 480, 487), (488, 479, 477, 485), (486, 476, 479, 488), (467, 486, 488, 470), (470, 488, 485, 468), (466, 484, 487, 471), (471, 487, 486, 467), (469, 483, 484, 466), (472, 473, 482, 465), (465, 482, 483, 469), (468, 485, 473, 472), (462, 489, 496, 459), (460, 493, 495, 458), (459, 496, 493, 460), (458, 495, 490, 461), (464, 491, 494, 457), (461, 490, 491, 464), (463, 492, 489, 462), (457, 494, 492, 463), (536, 514, 500, 520), (514, 515, 504, 500), (534, 516, 502, 524), (516, 513, 498, 502), (518, 497, 501, 521), (511, 512, 505, 508), (532, 511, 508, 526), (509, 510, 507, 506), (530, 509, 506, 528), (517, 499, 509, 530), (499, 503, 510, 509), (521, 501, 511, 532), (501, 497, 512, 511), (508, 505, 513, 516), (526, 508, 516, 534), (506, 507, 515, 514), (528, 506, 514, 536), (505, 527, 535, 513), (527, 528, 536, 535), (507, 525, 533, 515), (525, 526, 534, 533), (503, 522, 531, 510), (522, 521, 532, 531), (497, 518, 529, 512), (518, 517, 530, 529), (512, 529, 527, 505), (529, 530, 528, 527), (510, 531, 525, 507), (531, 532, 526, 525), (499, 517, 522, 503), (517, 518, 521, 522), (515, 533, 523, 504), (533, 534, 524, 523), (535, 536, 520, 519), (537, 539, 540, 538), (539, 543, 544, 540), (543, 541, 542, 544), (541, 537, 538, 542), (539, 537, 541, 543), (542, 513, 535, 544), (540, 519, 498, 538), (538, 498, 513, 542), (544, 535, 519, 540), (498, 480, 475, 502), (502, 475, 478, 524), (524, 478, 474, 523), (523, 474, 481, 504), (504, 481, 477, 500), (500, 477, 479, 520), (520, 479, 476, 519), (519, 476, 480, 498), (575, 569, 548, 557), (577, 570, 552, 562), (585, 571, 550, 579), (576, 568, 546, 564), (583, 563, 549, 581), (582, 564, 546, 580), (562, 417, 365, 548), (567, 566, 555, 558), (574, 572, 556, 560), (584, 573, 554, 580), (570, 574, 560, 552), (561, 567, 558, 551), (552, 364, 417, 562), (573, 575, 557, 554), (560, 434, 364, 552), (547, 559, 567, 561), (559, 553, 566, 567), (556, 363, 434, 560), (579, 550, 564, 582), (578, 545, 563, 583), (571, 576, 564, 550), (569, 577, 562, 548), (362, 435, 365, 417, 364, 434, 363, 416), (547, 561, 577, 569), (549, 563, 576, 571), (553, 559, 575, 573), (551, 558, 574, 570), (578, 553, 573, 584), (558, 555, 572, 574), (563, 545, 568, 576), (581, 549, 571, 585), (561, 551, 570, 577), (559, 547, 569, 575), (555, 581, 585, 572), (545, 578, 584, 568), (553, 578, 583, 566), (556, 579, 582, 565), (568, 584, 580, 546), (565, 582, 580, 554), (566, 583, 581, 555), (572, 585, 579, 556), (602, 627, 630, 629), (629, 630, 603, 596), (630, 610, 589, 603), (627, 590, 610, 630), (594, 623, 631, 626), (626, 631, 606, 592), (631, 613, 587, 606), (623, 593, 613, 631), (600, 618, 632, 619), (619, 632, 611, 591), (632, 608, 586, 611), (618, 597, 608, 632), (592, 606, 633, 617), (617, 633, 615, 599), (633, 614, 598, 615), (606, 587, 614, 633), (589, 612, 634, 603), (603, 634, 616, 596), (634, 617, 599, 616), (612, 592, 617, 634), (609, 635, 605, 588), (635, 619, 591, 605), (586, 608, 636, 607), (607, 636, 620, 593), (636, 621, 601, 620), (608, 597, 621, 636), (593, 620, 637, 613), (613, 637, 614, 587), (637, 622, 598, 614), (620, 601, 622, 637), (591, 611, 638, 625), (625, 638, 623, 594), (638, 607, 593, 623), (611, 586, 607, 638), (588, 605, 639, 604), (604, 639, 624, 590), (639, 625, 594, 624), (605, 591, 625, 639), (590, 624, 640, 610), (610, 640, 612, 589), (640, 626, 592, 612), (624, 594, 626, 640), (595, 609, 641, 628), (628, 641, 627, 602), (641, 604, 590, 627), (609, 588, 604, 641), (595, 359, 360, 609), (609, 360, 427, 635), (635, 427, 361, 619), (619, 361, 358, 600), (351, 642, 646, 426), (426, 646, 644, 349), (337, 645, 642, 351), (349, 644, 643, 339), (489, 647, 654, 496), (493, 648, 653, 495), (496, 654, 648, 493), (495, 653, 650, 490), (491, 651, 649, 494), (490, 650, 651, 491), (492, 652, 647, 489), (494, 649, 652, 492), (647, 655, 662, 654), (648, 656, 661, 653), (654, 662, 656, 648), (653, 661, 658, 650), (651, 659, 657, 649), (650, 658, 659, 651), (652, 660, 655, 647), (649, 657, 660, 652), (437, 388, 665, 670), (436, 391, 664, 669), (419, 390, 663, 668), (420, 380, 665, 667), (382, 663, 670, 445), (383, 664, 668, 421), (381, 420, 667, 666), (381, 666, 669, 438), (390, 673, 678, 437), (389, 672, 677, 436), (391, 674, 676, 419), (388, 671, 675, 418), (436, 677, 674, 391), (418, 675, 672, 389), (419, 676, 673, 390), (437, 678, 671, 388), (384, 681, 686, 443), (387, 680, 685, 431), (386, 679, 684, 413), (385, 682, 683, 412), (443, 686, 679, 386), (412, 683, 681, 384), (413, 684, 680, 387), (431, 685, 682, 385), (335, 424, 694, 695), (356, 399, 693, 690), (340, 404, 692, 688), (404, 353, 691, 692), (343, 356, 690, 687), (424, 340, 688, 694), (399, 335, 695, 693), (353, 346, 689, 691)])
me_cube.polygons.foreach_set('use_smooth', [True] * 696)
_uv = me_cube.uv_layers.new(name='UVMap')
_uv.uv.foreach_set('vector', [0.4375, 0.4416, 0.5, 0.4416, 0.5, 0.5, 0.4375, 0.5, 0.4057, 0.4416, 0.4375, 0.4416, 0.4375, 0.5, 0.4057, 0.5, 0.5427, 0.8162, 0.5625, 0.8162, 0.5625, 0.875, 0.5427, 0.875, 0.3088, 0.6269, 0.3088, 0.4963, 0.3088, 0.5, 0.3088, 0.625, 0.5937, 0.4416, 0.625, 0.4669, 0.625, 0.5, 0.5938, 0.5, 0.4375, 0.8162, 0.5, 0.8162, 0.5, 0.875, 0.4375, 0.875, 0.4057, 0.8162, 0.4375, 0.8162, 0.4375, 0.875, 0.4057, 0.875, 0.5938, 0.8162, 0.625, 0.8162, 0.625, 0.875, 0.5938, 0.875, 0.625, 0.4338, 0.625, 0.375, 0.625, 0.375, 0.625, 0.4338, 0.5427, 0.4416, 0.5625, 0.4416, 0.5625, 0.5, 0.5427, 0.5, 0.4057, 0.625, 0.4375, 0.625, 0.4375, 0.75, 0.4057, 0.75, 0.4375, 0.625, 0.5, 0.625, 0.5, 0.75, 0.4375, 0.75, 0.5427, 0.625, 0.5625, 0.625, 0.5625, 0.75, 0.5427, 0.75, 0.5427, 0.375, 0.5625, 0.375, 0.5625, 0.3993, 0.5427, 0.3993, 0.6581, 0.625, 0.6912, 0.625, 0.6912, 0.75, 0.6581, 0.75, 0.5938, 0.7831, 0.625, 0.7831, 0.625, 0.8162, 0.5938, 0.8162, 0.4057, 0.7831, 0.4375, 0.7831, 0.4375, 0.8162, 0.4057, 0.8162, 0.4375, 0.7831, 0.5, 0.7831, 0.5, 0.8162, 0.4375, 0.8162, 0.5938, 0.375, 0.625, 0.375, 0.625, 0.4338, 0.5938, 0.3993, 0.25, 0.625, 0.3088, 0.625, 0.3088, 0.75, 0.25, 0.75, 0.5427, 0.7831, 0.5625, 0.7831, 0.5625, 0.8162, 0.5427, 0.8162, 0.4057, 0.375, 0.4375, 0.375, 0.4375, 0.3993, 0.4057, 0.3993, 0.4375, 0.375, 0.5, 0.375, 0.5, 0.3993, 0.4375, 0.3993, 0.625, 0.875, 0.625, 0.8162, 0.625, 0.8162, 0.625, 0.875, 0.6912, 0.625, 0.6912, 0.5, 0.6912, 0.5, 0.6912, 0.625, 0.75, 0.603, 0.625, 0.603, 0.375, 0.75, 0.375, 0.7834, 0.375, 0.7821, 0.375, 0.8194, 0.375, 0.8162, 0.375, 0.7834, 0.375, 0.4648, 0.375, 0.4873, 0.375, 0.5, 0.375, 0.4666, 0.375, 0.6261, 0.375, 0.753, 0.375, 0.75, 0.375, 0.625, 0.375, 0.625, 0.375, 0.75, 0.375, 0.75, 0.375, 0.625, 0.375, 0.4545, 0.375, 0.5, 0.375, 0.5, 0.375, 0.4669, 0.375, 0.7831, 0.375, 0.8162, 0.375, 0.8162, 0.375, 0.7831, 0.3088, 0.625, 0.3088, 0.5, 0.3088, 0.5, 0.3088, 0.625, 0.375, 0.375, 0.4057, 0.375, 0.4057, 0.3993, 0.375, 0.4338, 0.375, 0.7831, 0.4057, 0.7831, 0.4057, 0.8162, 0.375, 0.8162, 0.375, 0.625, 0.4057, 0.625, 0.4057, 0.75, 0.375, 0.75, 0.375, 0.8162, 0.4057, 0.8162, 0.4057, 0.875, 0.375, 0.875, 0.375, 0.4545, 0.4057, 0.4416, 0.4057, 0.5, 0.375, 0.5, 0.375, 0.625, 0.375, 0.75, 0.375, 0.75, 0.375, 0.625, 0.375, 0.4669, 0.375, 0.5, 0.375, 0.5, 0.375, 0.4669, 0.375, 0.7831, 0.375, 0.8162, 0.375, 0.8162, 0.375, 0.7831, 0.3088, 0.625, 0.3088, 0.5, 0.3088, 0.5, 0.3088, 0.625, 0.375, 0.5, 0.375, 0.625, 0.375, 0.6372, 0.375, 0.5, 0.375, 0.4338, 0.375, 0.4669, 0.375, 0.4652, 0.375, 0.4338, 0.375, 0.75, 0.375, 0.7831, 0.375, 0.7875, 0.375, 0.75, 0.3088, 0.75, 0.3088, 0.625, 0.3088, 0.5986, 0.3088, 0.75, 0.3088, 0.625, 0.3088, 0.5, 0.3088, 0.5, 0.3088, 0.625, 0.375, 0.7831, 0.375, 0.8162, 0.375, 0.8162, 0.375, 0.7831, 0.375, 0.4669, 0.375, 0.5, 0.375, 0.5, 0.375, 0.4669, 0.375, 0.625, 0.375, 0.75, 0.375, 0.75, 0.375, 0.625, 0.375, 0.5, 0.375, 0.6303, 0.375, 0.625, 0.375, 0.5, 0.0, 0.0, 0.0, 0.0, 0.0, 0.0, 0.0, 0.0, 0.375, 0.75, 0.375, 0.7852, 0.375, 0.7834, 0.375, 0.75, 0.3088, 0.75, 0.3088, 0.6135, 0.3088, 0.625, 0.3088, 0.75, 0.3088, 0.625, 0.3088, 0.5, 0.3088, 0.5, 0.3088, 0.625, 0.375, 0.7831, 0.375, 0.8162, 0.375, 0.8162, 0.375, 0.7831, 0.375, 0.4669, 0.375, 0.5, 0.375, 0.5, 0.375, 0.4669, 0.375, 0.625, 0.375, 0.75, 0.375, 0.75, 0.375, 0.625, 0.375, 0.4338, 0.375, 0.4669, 0.375, 0.4669, 0.375, 0.4338, 0.375, 0.75, 0.375, 0.7831, 0.375, 0.7831, 0.375, 0.75, 0.375, 0.4338, 0.375, 0.4669, 0.375, 0.4669, 0.375, 0.4338, 0.375, 0.75, 0.375, 0.7831, 0.375, 0.7831, 0.375, 0.75, 0.375, 0.75, 0.375, 0.7831, 0.375, 0.7831, 0.375, 0.75, 0.375, 0.4338, 0.375, 0.4669, 0.375, 0.4669, 0.375, 0.4338, 0.375, 0.4545, 0.375, 0.4338, 0.4057, 0.3993, 0.4057, 0.4416, 0.375, 0.75, 0.4057, 0.75, 0.4057, 0.7831, 0.375, 0.7831, 0.375, 0.75, 0.375, 0.7831, 0.375, 0.7831, 0.375, 0.75, 0.375, 0.4338, 0.375, 0.4545, 0.375, 0.4669, 0.375, 0.4338, 0.5427, 0.75, 0.5625, 0.75, 0.5625, 0.7831, 0.5427, 0.7831, 0.4375, 0.75, 0.5, 0.75, 0.5, 0.7831, 0.4375, 0.7831, 0.4057, 0.75, 0.4375, 0.75, 0.4375, 0.7831, 0.4057, 0.7831, 0.5938, 0.75, 0.625, 0.75, 0.625, 0.7831, 0.5938, 0.7831, 0.625, 0.625, 0.6581, 0.625, 0.6581, 0.75, 0.625, 0.75, 0.5427, 0.3993, 0.5625, 0.3993, 0.5625, 0.4416, 0.5427, 0.4416, 0.5938, 0.3993, 0.625, 0.4338, 0.625, 0.4669, 0.5937, 0.4416, 0.4057, 0.3993, 0.4375, 0.3993, 0.4375, 0.4416, 0.4057, 0.4416, 0.4375, 0.3993, 0.5, 0.3993, 0.5, 0.4416, 0.4375, 0.4416, 0.375, 0.4321, 0.375, 0.4648, 0.375, 0.4666, 0.375, 0.4338, 0.375, 0.753, 0.375, 0.7821, 0.375, 0.7834, 0.375, 0.75, 0.875, 0.603, 0.75, 0.603, 0.375, 0.7834, 0.375, 0.8162, 0.0, 0.0, 0.0, 0.0, 0.0, 0.0, 0.0, 0.0, 0.375, 0.4652, 0.375, 0.4669, 0.375, 0.5, 0.375, 0.5, 0.375, 0.7875, 0.375, 0.7831, 0.375, 0.8162, 0.375, 0.8162, 0.375, 0.7852, 0.375, 0.7875, 0.375, 0.8162, 0.375, 0.8162, 0.625, 0.5, 0.6581, 0.5, 0.6581, 0.625, 0.625, 0.625, 0.375, 0.5, 0.375, 0.625, 0.375, 0.625, 0.375, 0.5, 0.375, 0.5, 0.375, 0.625, 0.375, 0.625, 0.375, 0.5, 0.375, 0.5, 0.375, 0.625, 0.375, 0.625, 0.375, 0.5, 0.375, 0.5, 0.4057, 0.5, 0.4057, 0.625, 0.375, 0.625, 0.375, 0.5, 0.375, 0.625, 0.375, 0.625, 0.375, 0.5, 0.6912, 0.75, 0.6912, 0.625, 0.6912, 0.625, 0.6912, 0.75, 0.6581, 0.5, 0.6912, 0.5, 0.6912, 0.625, 0.6581, 0.625, 0.5427, 0.5, 0.5625, 0.5, 0.5625, 0.625, 0.5427, 0.625, 0.4375, 0.5, 0.5, 0.5, 0.5, 0.625, 0.4375, 0.625, 0.4057, 0.5, 0.4375, 0.5, 0.4375, 0.625, 0.4057, 0.625, 0.625, 0.1985, 0.625, 0.147, 0.3088, 0.75, 0.3088, 0.625, 0.375, 0.4873, 0.375, 0.6261, 0.375, 0.625, 0.375, 0.5, 0.625, 0.25, 0.625, 0.1985, 0.3088, 0.625, 0.3088, 0.5, 0.3088, 0.7659, 0.3088, 0.6269, 0.3088, 0.625, 0.3088, 0.75, 0.3088, 0.75, 0.3088, 0.625, 0.3088, 0.625, 0.3088, 0.75, 0.375, 0.6303, 0.375, 0.6372, 0.375, 0.75, 0.375, 0.75, 0.375, 0.6372, 0.375, 0.625, 0.375, 0.75, 0.375, 0.75, 0.3088, 0.75, 0.3088, 0.625, 0.3088, 0.625, 0.3088, 0.75, 0.3088, 0.75, 0.3088, 0.625, 0.3088, 0.625, 0.3088, 0.75, 0.3088, 0.75, 0.3088, 0.625, 0.3088, 0.625, 0.3088, 0.75, 0.25, 0.5, 0.3088, 0.5, 0.3088, 0.625, 0.25, 0.625, 0.3088, 0.6135, 0.3088, 0.5986, 0.3088, 0.5, 0.3088, 0.5, 0.3088, 0.5986, 0.3088, 0.625, 0.3088, 0.5, 0.3088, 0.5, 0.5625, 0.3993, 0.5938, 0.3993, 0.5937, 0.4416, 0.5625, 0.4416, 0.5625, 0.75, 0.5938, 0.75, 0.5938, 0.7831, 0.5625, 0.7831, 0.5625, 0.375, 0.5938, 0.375, 0.5938, 0.3993, 0.5625, 0.3993, 0.5625, 0.7831, 0.5938, 0.7831, 0.5938, 0.8162, 0.5625, 0.8162, 0.5625, 0.8162, 0.5938, 0.8162, 0.5938, 0.875, 0.5625, 0.875, 0.5625, 0.4416, 0.5937, 0.4416, 0.5938, 0.5, 0.5625, 0.5, 0.5938, 0.5, 0.625, 0.5, 0.625, 0.5, 0.5938, 0.5, 0.625, 0.5, 0.625, 0.625, 0.625, 0.625, 0.625, 0.5, 0.5625, 0.5, 0.5938, 0.5, 0.5938, 0.5, 0.5625, 0.5, 0.5938, 0.75, 0.5625, 0.75, 0.5625, 0.75, 0.5938, 0.75, 0.625, 0.75, 0.5938, 0.75, 0.5938, 0.75, 0.625, 0.75, 0.5625, 0.625, 0.5625, 0.5, 0.5625, 0.5, 0.5625, 0.625, 0.5625, 0.75, 0.5625, 0.625, 0.5625, 0.625, 0.5625, 0.75, 0.625, 0.625, 0.625, 0.75, 0.625, 0.75, 0.625, 0.625, 0.5625, 0.75, 0.5625, 0.625, 0.5625, 0.625, 0.5625, 0.75, 0.5625, 0.625, 0.5625, 0.5, 0.5625, 0.5, 0.5625, 0.625, 0.625, 0.75, 0.5938, 0.75, 0.5938, 0.75, 0.625, 0.75, 0.5938, 0.75, 0.5625, 0.75, 0.5625, 0.75, 0.5938, 0.75, 0.5625, 0.5, 0.5938, 0.5, 0.5938, 0.5, 0.5625, 0.5, 0.625, 0.5, 0.625, 0.625, 0.625, 0.625, 0.625, 0.5, 0.5938, 0.5, 0.625, 0.5, 0.625, 0.5, 0.5938, 0.5, 0.625, 0.625, 0.625, 0.75, 0.625, 0.75, 0.625, 0.625, 0.625, 0.625, 0.625, 0.75, 0.625, 0.75, 0.625, 0.625, 0.5938, 0.5, 0.625, 0.5, 0.625, 0.5, 0.5938, 0.5, 0.625, 0.5, 0.625, 0.625, 0.625, 0.625, 0.625, 0.5, 0.5625, 0.5, 0.5938, 0.5, 0.5938, 0.5, 0.5625, 0.5, 0.5938, 0.75, 0.5625, 0.75, 0.5625, 0.75, 0.5938, 0.75, 0.625, 0.75, 0.5938, 0.75, 0.5938, 0.75, 0.625, 0.75, 0.5625, 0.625, 0.5625, 0.5, 0.5625, 0.5, 0.5625, 0.625, 0.5625, 0.75, 0.5625, 0.625, 0.5625, 0.625, 0.5625, 0.75, 0.5625, 0.75, 0.5625, 0.625, 0.5625, 0.625, 0.5625, 0.75, 0.5625, 0.625, 0.5625, 0.5, 0.5625, 0.5, 0.5625, 0.625, 0.625, 0.75, 0.5938, 0.75, 0.5938, 0.75, 0.625, 0.75, 0.5938, 0.75, 0.5625, 0.75, 0.5625, 0.75, 0.5938, 0.75, 0.625, 0.625, 0.625, 0.75, 0.625, 0.75, 0.625, 0.625, 0.5938, 0.5, 0.625, 0.5, 0.625, 0.5, 0.5938, 0.5, 0.625, 0.5, 0.625, 0.625, 0.625, 0.625, 0.625, 0.5, 0.5625, 0.5, 0.5938, 0.5, 0.5938, 0.5, 0.5625, 0.5, 0.5625, 0.5, 0.5938, 0.5, 0.5938, 0.5, 0.5625, 0.5, 0.625, 0.5, 0.625, 0.625, 0.625, 0.625, 0.625, 0.5, 0.5938, 0.5, 0.625, 0.5, 0.625, 0.5, 0.5938, 0.5, 0.625, 0.625, 0.625, 0.75, 0.625, 0.75, 0.625, 0.625, 0.5938, 0.75, 0.5625, 0.75, 0.5625, 0.75, 0.5938, 0.75, 0.625, 0.75, 0.5938, 0.75, 0.5938, 0.75, 0.625, 0.75, 0.5625, 0.625, 0.5625, 0.5, 0.5625, 0.5, 0.5625, 0.625, 0.5625, 0.75, 0.5625, 0.625, 0.5625, 0.625, 0.5625, 0.75, 0.5674, 0.1667, 0.625, 0.1667, 0.625, 0.2875, 0.5674, 0.2875, 0.5674, 0.2875, 0.625, 0.2875, 0.6617, 0.4549, 0.5674, 0.4182, 0.5674, 0.6667, 0.625, 0.6667, 0.6456, 0.7774, 0.5674, 0.798, 0.5674, 0.798, 0.6456, 0.7774, 0.6325, 0.9192, 0.5674, 0.9267, 0.125, 0.6667, 0.375, 0.6667, 0.3545, 0.7775, 0.2083, 0.76, 0.4375, 0.798, 0.5, 0.798, 0.5, 0.9267, 0.4375, 0.9267, 0.4375, 0.6667, 0.5, 0.6667, 0.5, 0.798, 0.4375, 0.798, 0.4375, 0.2875, 0.5, 0.2875, 0.5, 0.4182, 0.4375, 0.4182, 0.4375, 0.1667, 0.5, 0.1667, 0.5, 0.2875, 0.4375, 0.2875, 0.375, 0.1667, 0.4375, 0.1667, 0.4375, 0.2875, 0.375, 0.2875, 0.375, 0.2875, 0.4375, 0.2875, 0.4375, 0.4182, 0.341, 0.4522, 0.375, 0.6667, 0.4375, 0.6667, 0.4375, 0.798, 0.3545, 0.7775, 0.3545, 0.7775, 0.4375, 0.798, 0.4375, 0.9267, 0.3676, 0.9193, 0.5, 0.798, 0.5674, 0.798, 0.5674, 0.9267, 0.5, 0.9267, 0.5, 0.6667, 0.5674, 0.6667, 0.5674, 0.798, 0.5, 0.798, 0.5, 0.2875, 0.5674, 0.2875, 0.5674, 0.4182, 0.5, 0.4182, 0.5, 0.1667, 0.5674, 0.1667, 0.5674, 0.2875, 0.5, 0.2875, 0.5007, -0.0006531, 0.5625, -0.000903, 0.5674, 0.08333, 0.5, 0.08333, 0.5, 0.08333, 0.5674, 0.08333, 0.5674, 0.1667, 0.5, 0.1667, 0.5, 0.4182, 0.5674, 0.4182, 0.5674, 0.5833, 0.5, 0.5833, 0.5, 0.5833, 0.5674, 0.5833, 0.5674, 0.6667, 0.5, 0.6667, 0.341, 0.4522, 0.4375, 0.4182, 0.4375, 0.5833, 0.375, 0.5833, 0.375, 0.5833, 0.4375, 0.5833, 0.4375, 0.6667, 0.375, 0.6667, 0.378, 0.002412, 0.4404, 0.0005684, 0.4375, 0.08333, 0.375, 0.08333, 0.375, 0.08333, 0.4375, 0.08333, 0.4375, 0.1667, 0.375, 0.1667, 0.4404, 0.0005684, 0.5007, -0.0006531, 0.5, 0.08333, 0.4375, 0.08333, 0.4375, 0.08333, 0.5, 0.08333, 0.5, 0.1667, 0.4375, 0.1667, 0.4375, 0.4182, 0.5, 0.4182, 0.5, 0.5833, 0.4375, 0.5833, 0.4375, 0.5833, 0.5, 0.5833, 0.5, 0.6667, 0.4375, 0.6667, 0.1625, 0.5, 0.341, 0.4522, 0.375, 0.5833, 0.125, 0.5833, 0.125, 0.5833, 0.375, 0.5833, 0.375, 0.6667, 0.125, 0.6667, 0.5674, 0.4182, 0.6617, 0.4549, 0.625, 0.5833, 0.5674, 0.5833, 0.5674, 0.5833, 0.625, 0.5833, 0.625, 0.6667, 0.5674, 0.6667, 0.5674, 0.08333, 0.625, 0.08333, 0.625, 0.1667, 0.5674, 0.1667, 0.375, 0.0, 0.625, 0.0, 0.625, 0.25, 0.375, 0.25, 0.375, 0.25, 0.625, 0.25, 0.625, 0.5, 0.375, 0.5, 0.375, 0.5, 0.625, 0.5, 0.625, 0.75, 0.375, 0.75, 0.375, 0.75, 0.625, 0.75, 0.625, 1.0, 0.375, 1.0, 0.125, 0.5, 0.375, 0.5, 0.375, 0.75, 0.125, 0.75, 0.625, 0.75, 0.625, 0.5, 0.625, 0.5, 0.625, 0.75, 0.625, 0.25, 0.625, 0.0, 0.625, 0.0, 0.625, 0.25, 0.625, 1.0, 0.625, 0.75, 0.625, 0.75, 0.625, 1.0, 0.625, 0.5, 0.625, 0.25, 0.625, 0.25, 0.625, 0.5, 0.6325, 0.9192, 0.6456, 0.7774, 0.625, 0.75, 0.5938, 0.75, 0.6456, 0.7774, 0.625, 0.6667, 0.625, 0.625, 0.625, 0.75, 0.625, 0.6667, 0.625, 0.5833, 0.625, 0.5, 0.625, 0.625, 0.625, 0.5833, 0.6617, 0.4549, 0.5938, 0.5, 0.625, 0.5, 0.6617, 0.4549, 0.625, 0.2875, 0.5625, 0.5, 0.5938, 0.5, 0.625, 0.2875, 0.625, 0.1667, 0.5625, 0.625, 0.5625, 0.5, 0.625, 0.1667, 0.625, 0.08333, 0.5625, 0.75, 0.5625, 0.625, 0.625, 0.25, 0.625, 0.0, 0.5938, 0.75, 0.5625, 0.75, 0.4196, 0.1985, 0.625, 0.1985, 0.625, 0.25, 0.4196, 0.25, 0.4196, 0.375, 0.625, 0.375, 0.625, 0.5, 0.4196, 0.5, 0.4196, 0.6827, 0.625, 0.6827, 0.625, 0.75, 0.4196, 0.75, 0.4196, 0.875, 0.625, 0.875, 0.625, 1.0, 0.4196, 1.0, 0.25, 0.6827, 0.375, 0.6827, 0.375, 0.75, 0.25, 0.75, 0.75, 0.6827, 0.875, 0.6827, 0.875, 0.75, 0.75, 0.75, 0.625, 0.375, 0.625, 0.25, 0.375, 0.4338, 0.375, 0.4666, 0.25, 0.5515, 0.375, 0.5515, 0.375, 0.603, 0.25, 0.603, 0.4196, 0.5515, 0.625, 0.5515, 0.625, 0.603, 0.4196, 0.603, 0.4196, 0.06732, 0.625, 0.06732, 0.625, 0.147, 0.4196, 0.147, 0.4196, 0.5, 0.625, 0.5, 0.625, 0.5515, 0.4196, 0.5515, 0.25, 0.5, 0.375, 0.5, 0.375, 0.5515, 0.25, 0.5515, 0.625, 0.5, 0.625, 0.375, 0.375, 0.4666, 0.375, 0.5, 0.4196, 0.147, 0.625, 0.147, 0.625, 0.1985, 0.4196, 0.1985, 0.625, 0.5515, 0.625, 0.5, 0.375, 0.5, 0.375, 0.625, 0.125, 0.5, 0.25, 0.5, 0.25, 0.5515, 0.125, 0.5515, 0.125, 0.5515, 0.25, 0.5515, 0.25, 0.603, 0.125, 0.603, 0.625, 0.603, 0.625, 0.5515, 0.375, 0.625, 0.375, 0.75, 0.625, 0.6827, 0.75, 0.6827, 0.75, 0.75, 0.625, 0.75, 0.125, 0.6827, 0.25, 0.6827, 0.25, 0.75, 0.125, 0.75, 0.4196, 0.75, 0.625, 0.75, 0.625, 0.875, 0.4196, 0.875, 0.4196, 0.25, 0.625, 0.25, 0.625, 0.375, 0.4196, 0.375, 0.0, 0.0, 0.0, 0.0, 0.0, 0.0, 0.0, 0.0, 0.0, 0.0, 0.0, 0.0, 0.0, 0.0, 0.0, 0.0, 0.375, 0.25, 0.4196, 0.25, 0.4196, 0.375, 0.375, 0.375, 0.375, 0.75, 0.4196, 0.75, 0.4196, 0.875, 0.375, 0.875, 0.375, 0.147, 0.4196, 0.147, 0.4196, 0.1985, 0.375, 0.1985, 0.375, 0.5, 0.4196, 0.5, 0.4196, 0.5515, 0.375, 0.5515, 0.375, 0.06732, 0.4196, 0.06732, 0.4196, 0.147, 0.375, 0.147, 0.375, 0.5515, 0.4196, 0.5515, 0.4196, 0.603, 0.375, 0.603, 0.375, 0.875, 0.4196, 0.875, 0.4196, 1.0, 0.375, 1.0, 0.375, 0.6827, 0.4196, 0.6827, 0.4196, 0.75, 0.375, 0.75, 0.375, 0.375, 0.4196, 0.375, 0.4196, 0.5, 0.375, 0.5, 0.375, 0.1985, 0.4196, 0.1985, 0.4196, 0.25, 0.375, 0.25, 0.375, 0.603, 0.4196, 0.603, 0.4196, 0.6827, 0.375, 0.6827, 0.375, 0.0, 0.4196, 0.0, 0.4196, 0.06732, 0.375, 0.06732, 0.125, 0.603, 0.25, 0.603, 0.25, 0.6827, 0.125, 0.6827, 0.625, 0.603, 0.75, 0.603, 0.75, 0.6827, 0.625, 0.6827, 0.4196, 0.0, 0.625, 0.0, 0.625, 0.06732, 0.4196, 0.06732, 0.75, 0.603, 0.875, 0.603, 0.875, 0.6827, 0.75, 0.6827, 0.25, 0.603, 0.375, 0.603, 0.375, 0.6827, 0.25, 0.6827, 0.4196, 0.603, 0.625, 0.603, 0.625, 0.6827, 0.4196, 0.6827, 0.5, 0.375, 0.5625, 0.375, 0.5629, 0.4371, 0.5, 0.4375, 0.5625, 0.375, 0.625, 0.375, 0.6276, 0.4349, 0.5629, 0.4371, 0.5629, 0.4371, 0.6276, 0.4349, 0.6458, 0.4792, 0.5642, 0.4983, 0.5, 0.4375, 0.5629, 0.4371, 0.5642, 0.4983, 0.5, 0.5, 0.5, 0.625, 0.5625, 0.625, 0.5629, 0.6879, 0.5, 0.6875, 0.5625, 0.625, 0.625, 0.625, 0.6267, 0.6892, 0.5629, 0.6879, 0.5629, 0.6879, 0.6267, 0.6892, 0.6458, 0.7708, 0.5642, 0.7517, 0.5, 0.6875, 0.5629, 0.6879, 0.5642, 0.7517, 0.5, 0.75, 0.25, 0.625, 0.3125, 0.625, 0.3121, 0.6879, 0.25, 0.6875, 0.3125, 0.625, 0.375, 0.625, 0.3733, 0.6892, 0.3121, 0.6879, 0.3121, 0.6879, 0.3733, 0.6892, 0.3542, 0.7708, 0.3099, 0.7526, 0.25, 0.6875, 0.3121, 0.6879, 0.3099, 0.7526, 0.25, 0.75, 0.625, 0.625, 0.6875, 0.625, 0.6879, 0.6879, 0.6267, 0.6892, 0.6875, 0.625, 0.75, 0.625, 0.75, 0.6875, 0.6879, 0.6879, 0.6879, 0.6879, 0.75, 0.6875, 0.75, 0.75, 0.6901, 0.7526, 0.6267, 0.6892, 0.6879, 0.6879, 0.6901, 0.7526, 0.6458, 0.7708, 0.6458, 0.4792, 0.6901, 0.4974, 0.6879, 0.5621, 0.6267, 0.5608, 0.6901, 0.4974, 0.75, 0.5, 0.75, 0.5625, 0.6879, 0.5621, 0.6879, 0.5621, 0.75, 0.5625, 0.75, 0.625, 0.6875, 0.625, 0.6267, 0.5608, 0.6879, 0.5621, 0.6875, 0.625, 0.625, 0.625, 0.3099, 0.4974, 0.3542, 0.4792, 0.3733, 0.5608, 0.3121, 0.5621, 0.3121, 0.5621, 0.3733, 0.5608, 0.375, 0.625, 0.3125, 0.625, 0.3542, 0.7708, 0.4358, 0.7517, 0.4371, 0.8129, 0.3724, 0.8151, 0.4358, 0.7517, 0.5, 0.75, 0.5, 0.8125, 0.4371, 0.8129, 0.4371, 0.8129, 0.5, 0.8125, 0.5, 0.875, 0.4375, 0.875, 0.3724, 0.8151, 0.4371, 0.8129, 0.4375, 0.875, 0.375, 0.875, 0.5, 0.75, 0.5642, 0.7517, 0.5629, 0.8129, 0.5, 0.8125, 0.5642, 0.7517, 0.6458, 0.7708, 0.6276, 0.8151, 0.5629, 0.8129, 0.5629, 0.8129, 0.6276, 0.8151, 0.625, 0.875, 0.5625, 0.875, 0.5, 0.8125, 0.5629, 0.8129, 0.5625, 0.875, 0.5, 0.875, 0.375, 0.625, 0.4375, 0.625, 0.4371, 0.6879, 0.3733, 0.6892, 0.4375, 0.625, 0.5, 0.625, 0.5, 0.6875, 0.4371, 0.6879, 0.4371, 0.6879, 0.5, 0.6875, 0.5, 0.75, 0.4358, 0.7517, 0.3733, 0.6892, 0.4371, 0.6879, 0.4358, 0.7517, 0.3542, 0.7708, 0.3542, 0.4792, 0.4358, 0.4983, 0.4371, 0.5621, 0.3733, 0.5608, 0.4358, 0.4983, 0.5, 0.5, 0.5, 0.5625, 0.4371, 0.5621, 0.4371, 0.5621, 0.5, 0.5625, 0.5, 0.625, 0.4375, 0.625, 0.3733, 0.5608, 0.4371, 0.5621, 0.4375, 0.625, 0.375, 0.625, 0.5, 0.5, 0.5642, 0.4983, 0.5629, 0.5621, 0.5, 0.5625, 0.5642, 0.4983, 0.6458, 0.4792, 0.6267, 0.5608, 0.5629, 0.5621, 0.5629, 0.5621, 0.6267, 0.5608, 0.625, 0.625, 0.5625, 0.625, 0.5, 0.5625, 0.5629, 0.5621, 0.5625, 0.625, 0.5, 0.625, 0.375, 0.375, 0.4375, 0.375, 0.4371, 0.4371, 0.3724, 0.4349, 0.4375, 0.375, 0.5, 0.375, 0.5, 0.4375, 0.4371, 0.4371, 0.4371, 0.4371, 0.5, 0.4375, 0.5, 0.5, 0.4358, 0.4983, 0.3724, 0.4349, 0.4371, 0.4371, 0.4358, 0.4983, 0.3542, 0.4792, 0.375, 0.375, 0.3724, 0.4349, 0.625, 0.4338, 0.625, 0.375, 0.3099, 0.4974, 0.3121, 0.5621, 0.6912, 0.625, 0.6912, 0.5, 0.3121, 0.5621, 0.3125, 0.625, 0.6912, 0.75, 0.6912, 0.625, 0.3125, 0.625, 0.25, 0.625, 0.625, 0.875, 0.625, 0.8162, 0.6912, 0.75, 0.6912, 0.625, 0.6912, 0.625, 0.6912, 0.75, 0.6912, 0.625, 0.6912, 0.5, 0.6912, 0.5, 0.6912, 0.625, 0.625, 0.875, 0.625, 0.8162, 0.625, 0.8162, 0.625, 0.875, 0.625, 0.4338, 0.625, 0.375, 0.625, 0.375, 0.625, 0.4338, 0.5625, 0.5, 0.5938, 0.5, 0.5938, 0.5, 0.5625, 0.5, 0.625, 0.5, 0.625, 0.625, 0.625, 0.625, 0.625, 0.5, 0.5938, 0.5, 0.625, 0.5, 0.625, 0.5, 0.5938, 0.5, 0.625, 0.625, 0.625, 0.75, 0.625, 0.75, 0.625, 0.625, 0.5938, 0.75, 0.5625, 0.75, 0.5625, 0.75, 0.5938, 0.75, 0.625, 0.75, 0.5938, 0.75, 0.5938, 0.75, 0.625, 0.75, 0.5625, 0.625, 0.5625, 0.5, 0.5625, 0.5, 0.5625, 0.625, 0.5625, 0.75, 0.5625, 0.625, 0.5625, 0.625, 0.5625, 0.75, 0.5625, 0.5, 0.5938, 0.5, 0.5938, 0.5, 0.5625, 0.5, 0.625, 0.5, 0.625, 0.625, 0.625, 0.625, 0.625, 0.5, 0.5938, 0.5, 0.625, 0.5, 0.625, 0.5, 0.5938, 0.5, 0.625, 0.625, 0.625, 0.75, 0.625, 0.75, 0.625, 0.625, 0.5938, 0.75, 0.5625, 0.75, 0.5625, 0.75, 0.5938, 0.75, 0.625, 0.75, 0.5938, 0.75, 0.5938, 0.75, 0.625, 0.75, 0.5625, 0.625, 0.5625, 0.5, 0.5625, 0.5, 0.5625, 0.625, 0.5625, 0.75, 0.5625, 0.625, 0.5625, 0.625, 0.5625, 0.75, 0.3088, 0.625, 0.3088, 0.6135, 0.3088, 0.5, 0.3088, 0.5, 0.375, 0.625, 0.375, 0.6303, 0.375, 0.75, 0.375, 0.75, 0.375, 0.7834, 0.375, 0.7852, 0.375, 0.8162, 0.375, 0.8162, 0.0, 0.0, 0.0, 0.0, 0.0, 0.0, 0.0, 0.0, 0.3088, 0.75, 0.3088, 0.5986, 0.3088, 0.6135, 0.3088, 0.75, 0.375, 0.75, 0.375, 0.7875, 0.375, 0.7852, 0.375, 0.75, 0.0, 0.0, 0.0, 0.0, 0.0, 0.0, 0.0, 0.0, 0.375, 0.5, 0.375, 0.6372, 0.375, 0.6303, 0.375, 0.5, 0.3088, 0.75, 0.3088, 0.625, 0.3088, 0.6269, 0.3088, 0.7659, 0.375, 0.5, 0.375, 0.625, 0.375, 0.6261, 0.375, 0.4873, 0.375, 0.75, 0.375, 0.7834, 0.375, 0.7821, 0.375, 0.753, 0.375, 0.4338, 0.375, 0.4666, 0.375, 0.4648, 0.375, 0.4321, 0.375, 0.625, 0.375, 0.75, 0.375, 0.753, 0.375, 0.6261, 0.375, 0.4666, 0.375, 0.5, 0.375, 0.4873, 0.375, 0.4648, 0.375, 0.7834, 0.375, 0.8162, 0.375, 0.8194, 0.375, 0.7821, 0.3088, 0.625, 0.3088, 0.5, 0.3088, 0.4963, 0.3088, 0.6269, 0.3088, 0.75, 0.3088, 0.625, 0.3088, 0.625, 0.3088, 0.75, 0.375, 0.5, 0.375, 0.625, 0.375, 0.625, 0.375, 0.5, 0.375, 0.4338, 0.375, 0.4669, 0.375, 0.4669, 0.375, 0.4338, 0.375, 0.75, 0.375, 0.7831, 0.375, 0.7831, 0.375, 0.75, 0.3088, 0.625, 0.3088, 0.5, 0.3088, 0.5, 0.3088, 0.625, 0.375, 0.7831, 0.375, 0.8162, 0.375, 0.8162, 0.375, 0.7831, 0.375, 0.4669, 0.375, 0.5, 0.375, 0.5, 0.375, 0.4669, 0.375, 0.625, 0.375, 0.75, 0.375, 0.75, 0.375, 0.625, 0.5, 0.5, 0.5427, 0.5, 0.5427, 0.625, 0.5, 0.625, 0.5, 0.3993, 0.5427, 0.3993, 0.5427, 0.4416, 0.5, 0.4416, 0.5, 0.75, 0.5427, 0.75, 0.5427, 0.7831, 0.5, 0.7831, 0.5, 0.7831, 0.5427, 0.7831, 0.5427, 0.8162, 0.5, 0.8162, 0.5, 0.375, 0.5427, 0.375, 0.5427, 0.3993, 0.5, 0.3993, 0.5, 0.625, 0.5427, 0.625, 0.5427, 0.75, 0.5, 0.75, 0.5, 0.4416, 0.5427, 0.4416, 0.5427, 0.5, 0.5, 0.5, 0.5, 0.8162, 0.5427, 0.8162, 0.5427, 0.875, 0.5, 0.875, 0.4375, 0.4416, 0.4375, 0.5, 0.5, 0.5, 0.5, 0.4416, 0.4057, 0.4416, 0.4057, 0.5, 0.4375, 0.5, 0.4375, 0.4416, 0.5427, 0.8162, 0.5427, 0.875, 0.5625, 0.875, 0.5625, 0.8162, 0.3088, 0.6269, 0.3088, 0.625, 0.3088, 0.5, 0.3088, 0.4963, 0.5937, 0.4416, 0.5938, 0.5, 0.625, 0.5, 0.625, 0.4669, 0.4375, 0.8162, 0.4375, 0.875, 0.5, 0.875, 0.5, 0.8162, 0.4057, 0.8162, 0.4057, 0.875, 0.4375, 0.875, 0.4375, 0.8162, 0.5938, 0.8162, 0.5938, 0.875, 0.625, 0.875, 0.625, 0.8162, 0.625, 0.4338, 0.625, 0.4338, 0.625, 0.375, 0.625, 0.375, 0.5427, 0.4416, 0.5427, 0.5, 0.5625, 0.5, 0.5625, 0.4416, 0.4057, 0.625, 0.4057, 0.75, 0.4375, 0.75, 0.4375, 0.625, 0.4375, 0.625, 0.4375, 0.75, 0.5, 0.75, 0.5, 0.625, 0.5427, 0.625, 0.5427, 0.75, 0.5625, 0.75, 0.5625, 0.625, 0.5427, 0.375, 0.5427, 0.3993, 0.5625, 0.3993, 0.5625, 0.375, 0.6581, 0.625, 0.6581, 0.75, 0.6912, 0.75, 0.6912, 0.625, 0.5938, 0.7831, 0.5938, 0.8162, 0.625, 0.8162, 0.625, 0.7831, 0.4057, 0.7831, 0.4057, 0.8162, 0.4375, 0.8162, 0.4375, 0.7831, 0.4375, 0.7831, 0.4375, 0.8162, 0.5, 0.8162, 0.5, 0.7831, 0.5938, 0.375, 0.5938, 0.3993, 0.625, 0.4338, 0.625, 0.375, 0.25, 0.625, 0.25, 0.75, 0.3088, 0.75, 0.3088, 0.625, 0.5427, 0.7831, 0.5427, 0.8162, 0.5625, 0.8162, 0.5625, 0.7831, 0.4057, 0.375, 0.4057, 0.3993, 0.4375, 0.3993, 0.4375, 0.375, 0.4375, 0.375, 0.4375, 0.3993, 0.5, 0.3993, 0.5, 0.375, 0.625, 0.875, 0.625, 0.875, 0.625, 0.8162, 0.625, 0.8162, 0.6912, 0.625, 0.6912, 0.625, 0.6912, 0.5, 0.6912, 0.5, 0.75, 0.603, 0.375, 0.7834, 0.375, 0.75, 0.625, 0.603, 0.375, 0.7821, 0.375, 0.7834, 0.375, 0.8162, 0.375, 0.8194, 0.375, 0.4648, 0.375, 0.4666, 0.375, 0.5, 0.375, 0.4873, 0.375, 0.6261, 0.375, 0.625, 0.375, 0.75, 0.375, 0.753, 0.375, 0.625, 0.375, 0.625, 0.375, 0.75, 0.375, 0.75, 0.375, 0.4545, 0.375, 0.4669, 0.375, 0.5, 0.375, 0.5, 0.375, 0.7831, 0.375, 0.7831, 0.375, 0.8162, 0.375, 0.8162, 0.3088, 0.625, 0.3088, 0.625, 0.3088, 0.5, 0.3088, 0.5, 0.375, 0.375, 0.375, 0.4338, 0.4057, 0.3993, 0.4057, 0.375, 0.375, 0.7831, 0.375, 0.8162, 0.4057, 0.8162, 0.4057, 0.7831, 0.375, 0.625, 0.375, 0.75, 0.4057, 0.75, 0.4057, 0.625, 0.375, 0.8162, 0.375, 0.875, 0.4057, 0.875, 0.4057, 0.8162, 0.375, 0.4545, 0.375, 0.5, 0.4057, 0.5, 0.4057, 0.4416, 0.375, 0.625, 0.375, 0.625, 0.375, 0.75, 0.375, 0.75, 0.375, 0.4669, 0.375, 0.4669, 0.375, 0.5, 0.375, 0.5, 0.375, 0.7831, 0.375, 0.7831, 0.375, 0.8162, 0.375, 0.8162, 0.3088, 0.625, 0.3088, 0.625, 0.3088, 0.5, 0.3088, 0.5, 0.375, 0.5, 0.375, 0.5, 0.375, 0.6372, 0.375, 0.625, 0.375, 0.4338, 0.375, 0.4338, 0.375, 0.4652, 0.375, 0.4669, 0.375, 0.75, 0.375, 0.75, 0.375, 0.7875, 0.375, 0.7831, 0.3088, 0.75, 0.3088, 0.75, 0.3088, 0.5986, 0.3088, 0.625, 0.3088, 0.625, 0.3088, 0.625, 0.3088, 0.5, 0.3088, 0.5, 0.375, 0.7831, 0.375, 0.7831, 0.375, 0.8162, 0.375, 0.8162, 0.375, 0.4669, 0.375, 0.4669, 0.375, 0.5, 0.375, 0.5, 0.375, 0.625, 0.375, 0.625, 0.375, 0.75, 0.375, 0.75, 0.375, 0.5, 0.375, 0.5, 0.375, 0.625, 0.375, 0.6303, 0.0, 0.0, 0.0, 0.0, 0.0, 0.0, 0.0, 0.0, 0.375, 0.75, 0.375, 0.75, 0.375, 0.7834, 0.375, 0.7852, 0.3088, 0.75, 0.3088, 0.75, 0.3088, 0.625, 0.3088, 0.6135, 0.3088, 0.625, 0.3088, 0.625, 0.3088, 0.5, 0.3088, 0.5, 0.375, 0.7831, 0.375, 0.7831, 0.375, 0.8162, 0.375, 0.8162, 0.375, 0.4669, 0.375, 0.4669, 0.375, 0.5, 0.375, 0.5, 0.375, 0.625, 0.375, 0.625, 0.375, 0.75, 0.375, 0.75, 0.375, 0.4338, 0.375, 0.4338, 0.375, 0.4669, 0.375, 0.4669, 0.375, 0.75, 0.375, 0.75, 0.375, 0.7831, 0.375, 0.7831, 0.375, 0.4338, 0.375, 0.4338, 0.375, 0.4669, 0.375, 0.4669, 0.375, 0.75, 0.375, 0.75, 0.375, 0.7831, 0.375, 0.7831, 0.375, 0.75, 0.375, 0.75, 0.375, 0.7831, 0.375, 0.7831, 0.375, 0.4338, 0.375, 0.4338, 0.375, 0.4669, 0.375, 0.4669, 0.375, 0.4545, 0.4057, 0.4416, 0.4057, 0.3993, 0.375, 0.4338, 0.375, 0.75, 0.375, 0.7831, 0.4057, 0.7831, 0.4057, 0.75, 0.375, 0.75, 0.375, 0.75, 0.375, 0.7831, 0.375, 0.7831, 0.375, 0.4338, 0.375, 0.4338, 0.375, 0.4669, 0.375, 0.4545, 0.5427, 0.75, 0.5427, 0.7831, 0.5625, 0.7831, 0.5625, 0.75, 0.4375, 0.75, 0.4375, 0.7831, 0.5, 0.7831, 0.5, 0.75, 0.4057, 0.75, 0.4057, 0.7831, 0.4375, 0.7831, 0.4375, 0.75, 0.5938, 0.75, 0.5938, 0.7831, 0.625, 0.7831, 0.625, 0.75, 0.625, 0.625, 0.625, 0.75, 0.6581, 0.75, 0.6581, 0.625, 0.5427, 0.3993, 0.5427, 0.4416, 0.5625, 0.4416, 0.5625, 0.3993, 0.5938, 0.3993, 0.5937, 0.4416, 0.625, 0.4669, 0.625, 0.4338, 0.4057, 0.3993, 0.4057, 0.4416, 0.4375, 0.4416, 0.4375, 0.3993, 0.4375, 0.3993, 0.4375, 0.4416, 0.5, 0.4416, 0.5, 0.3993, 0.375, 0.4321, 0.375, 0.4338, 0.375, 0.4666, 0.375, 0.4648, 0.375, 0.753, 0.375, 0.75, 0.375, 0.7834, 0.375, 0.7821, 0.875, 0.603, 0.375, 0.8162, 0.375, 0.7834, 0.75, 0.603, 0.0, 0.0, 0.0, 0.0, 0.0, 0.0, 0.0, 0.0, 0.375, 0.4652, 0.375, 0.5, 0.375, 0.5, 0.375, 0.4669, 0.375, 0.7875, 0.375, 0.8162, 0.375, 0.8162, 0.375, 0.7831, 0.375, 0.7852, 0.375, 0.8162, 0.375, 0.8162, 0.375, 0.7875, 0.625, 0.5, 0.625, 0.625, 0.6581, 0.625, 0.6581, 0.5, 0.375, 0.5, 0.375, 0.5, 0.375, 0.625, 0.375, 0.625, 0.375, 0.5, 0.375, 0.5, 0.375, 0.625, 0.375, 0.625, 0.375, 0.5, 0.375, 0.5, 0.375, 0.625, 0.375, 0.625, 0.375, 0.5, 0.375, 0.625, 0.4057, 0.625, 0.4057, 0.5, 0.375, 0.5, 0.375, 0.5, 0.375, 0.625, 0.375, 0.625, 0.6912, 0.75, 0.6912, 0.75, 0.6912, 0.625, 0.6912, 0.625, 0.6581, 0.5, 0.6581, 0.625, 0.6912, 0.625, 0.6912, 0.5, 0.5427, 0.5, 0.5427, 0.625, 0.5625, 0.625, 0.5625, 0.5, 0.4375, 0.5, 0.4375, 0.625, 0.5, 0.625, 0.5, 0.5, 0.4057, 0.5, 0.4057, 0.625, 0.4375, 0.625, 0.4375, 0.5, 0.625, 0.1985, 0.3088, 0.625, 0.3088, 0.75, 0.625, 0.147, 0.375, 0.4873, 0.375, 0.5, 0.375, 0.625, 0.375, 0.6261, 0.625, 0.25, 0.3088, 0.5, 0.3088, 0.625, 0.625, 0.1985, 0.3088, 0.7659, 0.3088, 0.75, 0.3088, 0.625, 0.3088, 0.6269, 0.3088, 0.75, 0.3088, 0.75, 0.3088, 0.625, 0.3088, 0.625, 0.375, 0.6303, 0.375, 0.75, 0.375, 0.75, 0.375, 0.6372, 0.375, 0.6372, 0.375, 0.75, 0.375, 0.75, 0.375, 0.625, 0.3088, 0.75, 0.3088, 0.75, 0.3088, 0.625, 0.3088, 0.625, 0.3088, 0.75, 0.3088, 0.75, 0.3088, 0.625, 0.3088, 0.625, 0.3088, 0.75, 0.3088, 0.75, 0.3088, 0.625, 0.3088, 0.625, 0.25, 0.5, 0.25, 0.625, 0.3088, 0.625, 0.3088, 0.5, 0.3088, 0.6135, 0.3088, 0.5, 0.3088, 0.5, 0.3088, 0.5986, 0.3088, 0.5986, 0.3088, 0.5, 0.3088, 0.5, 0.3088, 0.625, 0.5625, 0.3993, 0.5625, 0.4416, 0.5937, 0.4416, 0.5938, 0.3993, 0.5625, 0.75, 0.5625, 0.7831, 0.5938, 0.7831, 0.5938, 0.75, 0.5625, 0.375, 0.5625, 0.3993, 0.5938, 0.3993, 0.5938, 0.375, 0.5625, 0.7831, 0.5625, 0.8162, 0.5938, 0.8162, 0.5938, 0.7831, 0.5625, 0.8162, 0.5625, 0.875, 0.5938, 0.875, 0.5938, 0.8162, 0.5625, 0.4416, 0.5625, 0.5, 0.5938, 0.5, 0.5937, 0.4416, 0.5938, 0.5, 0.5938, 0.5, 0.625, 0.5, 0.625, 0.5, 0.625, 0.5, 0.625, 0.5, 0.625, 0.625, 0.625, 0.625, 0.5625, 0.5, 0.5625, 0.5, 0.5938, 0.5, 0.5938, 0.5, 0.5938, 0.75, 0.5938, 0.75, 0.5625, 0.75, 0.5625, 0.75, 0.625, 0.75, 0.625, 0.75, 0.5938, 0.75, 0.5938, 0.75, 0.5625, 0.625, 0.5625, 0.625, 0.5625, 0.5, 0.5625, 0.5, 0.5625, 0.75, 0.5625, 0.75, 0.5625, 0.625, 0.5625, 0.625, 0.625, 0.625, 0.625, 0.625, 0.625, 0.75, 0.625, 0.75, 0.5625, 0.75, 0.5625, 0.75, 0.5625, 0.625, 0.5625, 0.625, 0.5625, 0.625, 0.5625, 0.625, 0.5625, 0.5, 0.5625, 0.5, 0.625, 0.75, 0.625, 0.75, 0.5938, 0.75, 0.5938, 0.75, 0.5938, 0.75, 0.5938, 0.75, 0.5625, 0.75, 0.5625, 0.75, 0.5625, 0.5, 0.5625, 0.5, 0.5938, 0.5, 0.5938, 0.5, 0.625, 0.5, 0.625, 0.5, 0.625, 0.625, 0.625, 0.625, 0.5938, 0.5, 0.5938, 0.5, 0.625, 0.5, 0.625, 0.5, 0.625, 0.625, 0.625, 0.625, 0.625, 0.75, 0.625, 0.75, 0.625, 0.625, 0.625, 0.625, 0.625, 0.75, 0.625, 0.75, 0.5938, 0.5, 0.5938, 0.5, 0.625, 0.5, 0.625, 0.5, 0.625, 0.5, 0.625, 0.5, 0.625, 0.625, 0.625, 0.625, 0.5625, 0.5, 0.5625, 0.5, 0.5938, 0.5, 0.5938, 0.5, 0.5938, 0.75, 0.5938, 0.75, 0.5625, 0.75, 0.5625, 0.75, 0.625, 0.75, 0.625, 0.75, 0.5938, 0.75, 0.5938, 0.75, 0.5625, 0.625, 0.5625, 0.625, 0.5625, 0.5, 0.5625, 0.5, 0.5625, 0.75, 0.5625, 0.75, 0.5625, 0.625, 0.5625, 0.625, 0.5625, 0.75, 0.5625, 0.75, 0.5625, 0.625, 0.5625, 0.625, 0.5625, 0.625, 0.5625, 0.625, 0.5625, 0.5, 0.5625, 0.5, 0.625, 0.75, 0.625, 0.75, 0.5938, 0.75, 0.5938, 0.75, 0.5938, 0.75, 0.5938, 0.75, 0.5625, 0.75, 0.5625, 0.75, 0.625, 0.625, 0.625, 0.625, 0.625, 0.75, 0.625, 0.75, 0.5938, 0.5, 0.5938, 0.5, 0.625, 0.5, 0.625, 0.5, 0.625, 0.5, 0.625, 0.5, 0.625, 0.625, 0.625, 0.625, 0.5625, 0.5, 0.5625, 0.5, 0.5938, 0.5, 0.5938, 0.5, 0.5625, 0.5, 0.5625, 0.5, 0.5938, 0.5, 0.5938, 0.5, 0.625, 0.5, 0.625, 0.5, 0.625, 0.625, 0.625, 0.625, 0.5938, 0.5, 0.5938, 0.5, 0.625, 0.5, 0.625, 0.5, 0.625, 0.625, 0.625, 0.625, 0.625, 0.75, 0.625, 0.75, 0.5938, 0.75, 0.5938, 0.75, 0.5625, 0.75, 0.5625, 0.75, 0.625, 0.75, 0.625, 0.75, 0.5938, 0.75, 0.5938, 0.75, 0.5625, 0.625, 0.5625, 0.625, 0.5625, 0.5, 0.5625, 0.5, 0.5625, 0.75, 0.5625, 0.75, 0.5625, 0.625, 0.5625, 0.625, 0.5674, 0.1667, 0.5674, 0.2875, 0.625, 0.2875, 0.625, 0.1667, 0.5674, 0.2875, 0.5674, 0.4182, 0.6617, 0.4549, 0.625, 0.2875, 0.5674, 0.6667, 0.5674, 0.798, 0.6456, 0.7774, 0.625, 0.6667, 0.5674, 0.798, 0.5674, 0.9267, 0.6325, 0.9192, 0.6456, 0.7774, 0.125, 0.6667, 0.2083, 0.76, 0.3545, 0.7775, 0.375, 0.6667, 0.4375, 0.798, 0.4375, 0.9267, 0.5, 0.9267, 0.5, 0.798, 0.4375, 0.6667, 0.4375, 0.798, 0.5, 0.798, 0.5, 0.6667, 0.4375, 0.2875, 0.4375, 0.4182, 0.5, 0.4182, 0.5, 0.2875, 0.4375, 0.1667, 0.4375, 0.2875, 0.5, 0.2875, 0.5, 0.1667, 0.375, 0.1667, 0.375, 0.2875, 0.4375, 0.2875, 0.4375, 0.1667, 0.375, 0.2875, 0.341, 0.4522, 0.4375, 0.4182, 0.4375, 0.2875, 0.375, 0.6667, 0.3545, 0.7775, 0.4375, 0.798, 0.4375, 0.6667, 0.3545, 0.7775, 0.3676, 0.9193, 0.4375, 0.9267, 0.4375, 0.798, 0.5, 0.798, 0.5, 0.9267, 0.5674, 0.9267, 0.5674, 0.798, 0.5, 0.6667, 0.5, 0.798, 0.5674, 0.798, 0.5674, 0.6667, 0.5, 0.2875, 0.5, 0.4182, 0.5674, 0.4182, 0.5674, 0.2875, 0.5, 0.1667, 0.5, 0.2875, 0.5674, 0.2875, 0.5674, 0.1667, 0.5007, -0.0006531, 0.5, 0.08333, 0.5674, 0.08333, 0.5625, -0.000903, 0.5, 0.08333, 0.5, 0.1667, 0.5674, 0.1667, 0.5674, 0.08333, 0.5, 0.4182, 0.5, 0.5833, 0.5674, 0.5833, 0.5674, 0.4182, 0.5, 0.5833, 0.5, 0.6667, 0.5674, 0.6667, 0.5674, 0.5833, 0.341, 0.4522, 0.375, 0.5833, 0.4375, 0.5833, 0.4375, 0.4182, 0.375, 0.5833, 0.375, 0.6667, 0.4375, 0.6667, 0.4375, 0.5833, 0.378, 0.002412, 0.375, 0.08333, 0.4375, 0.08333, 0.4404, 0.0005684, 0.375, 0.08333, 0.375, 0.1667, 0.4375, 0.1667, 0.4375, 0.08333, 0.4404, 0.0005684, 0.4375, 0.08333, 0.5, 0.08333, 0.5007, -0.0006531, 0.4375, 0.08333, 0.4375, 0.1667, 0.5, 0.1667, 0.5, 0.08333, 0.4375, 0.4182, 0.4375, 0.5833, 0.5, 0.5833, 0.5, 0.4182, 0.4375, 0.5833, 0.4375, 0.6667, 0.5, 0.6667, 0.5, 0.5833, 0.1625, 0.5, 0.125, 0.5833, 0.375, 0.5833, 0.341, 0.4522, 0.125, 0.5833, 0.125, 0.6667, 0.375, 0.6667, 0.375, 0.5833, 0.5674, 0.4182, 0.5674, 0.5833, 0.625, 0.5833, 0.6617, 0.4549, 0.5674, 0.5833, 0.5674, 0.6667, 0.625, 0.6667, 0.625, 0.5833, 0.5674, 0.08333, 0.5674, 0.1667, 0.625, 0.1667, 0.625, 0.08333, 0.375, 0.0, 0.375, 0.25, 0.625, 0.25, 0.625, 0.0, 0.375, 0.25, 0.375, 0.5, 0.625, 0.5, 0.625, 0.25, 0.375, 0.5, 0.375, 0.75, 0.625, 0.75, 0.625, 0.5, 0.375, 0.75, 0.375, 1.0, 0.625, 1.0, 0.625, 0.75, 0.125, 0.5, 0.125, 0.75, 0.375, 0.75, 0.375, 0.5, 0.625, 0.75, 0.625, 0.75, 0.625, 0.5, 0.625, 0.5, 0.625, 0.25, 0.625, 0.25, 0.625, 0.0, 0.625, 0.0, 0.625, 1.0, 0.625, 1.0, 0.625, 0.75, 0.625, 0.75, 0.625, 0.5, 0.625, 0.5, 0.625, 0.25, 0.625, 0.25, 0.6325, 0.9192, 0.5938, 0.75, 0.625, 0.75, 0.6456, 0.7774, 0.6456, 0.7774, 0.625, 0.75, 0.625, 0.625, 0.625, 0.6667, 0.625, 0.6667, 0.625, 0.625, 0.625, 0.5, 0.625, 0.5833, 0.625, 0.5833, 0.625, 0.5, 0.5938, 0.5, 0.6617, 0.4549, 0.6617, 0.4549, 0.5938, 0.5, 0.5625, 0.5, 0.625, 0.2875, 0.625, 0.2875, 0.5625, 0.5, 0.5625, 0.625, 0.625, 0.1667, 0.625, 0.1667, 0.5625, 0.625, 0.5625, 0.75, 0.625, 0.08333, 0.625, 0.25, 0.5625, 0.75, 0.5938, 0.75, 0.625, 0.0, 0.4196, 0.1985, 0.4196, 0.25, 0.625, 0.25, 0.625, 0.1985, 0.4196, 0.375, 0.4196, 0.5, 0.625, 0.5, 0.625, 0.375, 0.4196, 0.6827, 0.4196, 0.75, 0.625, 0.75, 0.625, 0.6827, 0.4196, 0.875, 0.4196, 1.0, 0.625, 1.0, 0.625, 0.875, 0.25, 0.6827, 0.25, 0.75, 0.375, 0.75, 0.375, 0.6827, 0.75, 0.6827, 0.75, 0.75, 0.875, 0.75, 0.875, 0.6827, 0.625, 0.375, 0.375, 0.4666, 0.375, 0.4338, 0.625, 0.25, 0.25, 0.5515, 0.25, 0.603, 0.375, 0.603, 0.375, 0.5515, 0.4196, 0.5515, 0.4196, 0.603, 0.625, 0.603, 0.625, 0.5515, 0.4196, 0.06732, 0.4196, 0.147, 0.625, 0.147, 0.625, 0.06732, 0.4196, 0.5, 0.4196, 0.5515, 0.625, 0.5515, 0.625, 0.5, 0.25, 0.5, 0.25, 0.5515, 0.375, 0.5515, 0.375, 0.5, 0.625, 0.5, 0.375, 0.5, 0.375, 0.4666, 0.625, 0.375, 0.4196, 0.147, 0.4196, 0.1985, 0.625, 0.1985, 0.625, 0.147, 0.625, 0.5515, 0.375, 0.625, 0.375, 0.5, 0.625, 0.5, 0.125, 0.5, 0.125, 0.5515, 0.25, 0.5515, 0.25, 0.5, 0.125, 0.5515, 0.125, 0.603, 0.25, 0.603, 0.25, 0.5515, 0.625, 0.603, 0.375, 0.75, 0.375, 0.625, 0.625, 0.5515, 0.625, 0.6827, 0.625, 0.75, 0.75, 0.75, 0.75, 0.6827, 0.125, 0.6827, 0.125, 0.75, 0.25, 0.75, 0.25, 0.6827, 0.4196, 0.75, 0.4196, 0.875, 0.625, 0.875, 0.625, 0.75, 0.4196, 0.25, 0.4196, 0.375, 0.625, 0.375, 0.625, 0.25, 0.0, 0.0, 0.0, 0.0, 0.0, 0.0, 0.0, 0.0, 0.0, 0.0, 0.0, 0.0, 0.0, 0.0, 0.0, 0.0, 0.375, 0.25, 0.375, 0.375, 0.4196, 0.375, 0.4196, 0.25, 0.375, 0.75, 0.375, 0.875, 0.4196, 0.875, 0.4196, 0.75, 0.375, 0.147, 0.375, 0.1985, 0.4196, 0.1985, 0.4196, 0.147, 0.375, 0.5, 0.375, 0.5515, 0.4196, 0.5515, 0.4196, 0.5, 0.375, 0.06732, 0.375, 0.147, 0.4196, 0.147, 0.4196, 0.06732, 0.375, 0.5515, 0.375, 0.603, 0.4196, 0.603, 0.4196, 0.5515, 0.375, 0.875, 0.375, 1.0, 0.4196, 1.0, 0.4196, 0.875, 0.375, 0.6827, 0.375, 0.75, 0.4196, 0.75, 0.4196, 0.6827, 0.375, 0.375, 0.375, 0.5, 0.4196, 0.5, 0.4196, 0.375, 0.375, 0.1985, 0.375, 0.25, 0.4196, 0.25, 0.4196, 0.1985, 0.375, 0.603, 0.375, 0.6827, 0.4196, 0.6827, 0.4196, 0.603, 0.375, 0.0, 0.375, 0.06732, 0.4196, 0.06732, 0.4196, 0.0, 0.125, 0.603, 0.125, 0.6827, 0.25, 0.6827, 0.25, 0.603, 0.625, 0.603, 0.625, 0.6827, 0.75, 0.6827, 0.75, 0.603, 0.4196, 0.0, 0.4196, 0.06732, 0.625, 0.06732, 0.625, 0.0, 0.75, 0.603, 0.75, 0.6827, 0.875, 0.6827, 0.875, 0.603, 0.25, 0.603, 0.25, 0.6827, 0.375, 0.6827, 0.375, 0.603, 0.4196, 0.603, 0.4196, 0.6827, 0.625, 0.6827, 0.625, 0.603, 0.5, 0.375, 0.5, 0.4375, 0.5629, 0.4371, 0.5625, 0.375, 0.5625, 0.375, 0.5629, 0.4371, 0.6276, 0.4349, 0.625, 0.375, 0.5629, 0.4371, 0.5642, 0.4983, 0.6458, 0.4792, 0.6276, 0.4349, 0.5, 0.4375, 0.5, 0.5, 0.5642, 0.4983, 0.5629, 0.4371, 0.5, 0.625, 0.5, 0.6875, 0.5629, 0.6879, 0.5625, 0.625, 0.5625, 0.625, 0.5629, 0.6879, 0.6267, 0.6892, 0.625, 0.625, 0.5629, 0.6879, 0.5642, 0.7517, 0.6458, 0.7708, 0.6267, 0.6892, 0.5, 0.6875, 0.5, 0.75, 0.5642, 0.7517, 0.5629, 0.6879, 0.25, 0.625, 0.25, 0.6875, 0.3121, 0.6879, 0.3125, 0.625, 0.3125, 0.625, 0.3121, 0.6879, 0.3733, 0.6892, 0.375, 0.625, 0.3121, 0.6879, 0.3099, 0.7526, 0.3542, 0.7708, 0.3733, 0.6892, 0.25, 0.6875, 0.25, 0.75, 0.3099, 0.7526, 0.3121, 0.6879, 0.625, 0.625, 0.6267, 0.6892, 0.6879, 0.6879, 0.6875, 0.625, 0.6875, 0.625, 0.6879, 0.6879, 0.75, 0.6875, 0.75, 0.625, 0.6879, 0.6879, 0.6901, 0.7526, 0.75, 0.75, 0.75, 0.6875, 0.6267, 0.6892, 0.6458, 0.7708, 0.6901, 0.7526, 0.6879, 0.6879, 0.6458, 0.4792, 0.6267, 0.5608, 0.6879, 0.5621, 0.6901, 0.4974, 0.6901, 0.4974, 0.6879, 0.5621, 0.75, 0.5625, 0.75, 0.5, 0.6879, 0.5621, 0.6875, 0.625, 0.75, 0.625, 0.75, 0.5625, 0.6267, 0.5608, 0.625, 0.625, 0.6875, 0.625, 0.6879, 0.5621, 0.3099, 0.4974, 0.3121, 0.5621, 0.3733, 0.5608, 0.3542, 0.4792, 0.3121, 0.5621, 0.3125, 0.625, 0.375, 0.625, 0.3733, 0.5608, 0.3542, 0.7708, 0.3724, 0.8151, 0.4371, 0.8129, 0.4358, 0.7517, 0.4358, 0.7517, 0.4371, 0.8129, 0.5, 0.8125, 0.5, 0.75, 0.4371, 0.8129, 0.4375, 0.875, 0.5, 0.875, 0.5, 0.8125, 0.3724, 0.8151, 0.375, 0.875, 0.4375, 0.875, 0.4371, 0.8129, 0.5, 0.75, 0.5, 0.8125, 0.5629, 0.8129, 0.5642, 0.7517, 0.5642, 0.7517, 0.5629, 0.8129, 0.6276, 0.8151, 0.6458, 0.7708, 0.5629, 0.8129, 0.5625, 0.875, 0.625, 0.875, 0.6276, 0.8151, 0.5, 0.8125, 0.5, 0.875, 0.5625, 0.875, 0.5629, 0.8129, 0.375, 0.625, 0.3733, 0.6892, 0.4371, 0.6879, 0.4375, 0.625, 0.4375, 0.625, 0.4371, 0.6879, 0.5, 0.6875, 0.5, 0.625, 0.4371, 0.6879, 0.4358, 0.7517, 0.5, 0.75, 0.5, 0.6875, 0.3733, 0.6892, 0.3542, 0.7708, 0.4358, 0.7517, 0.4371, 0.6879, 0.3542, 0.4792, 0.3733, 0.5608, 0.4371, 0.5621, 0.4358, 0.4983, 0.4358, 0.4983, 0.4371, 0.5621, 0.5, 0.5625, 0.5, 0.5, 0.4371, 0.5621, 0.4375, 0.625, 0.5, 0.625, 0.5, 0.5625, 0.3733, 0.5608, 0.375, 0.625, 0.4375, 0.625, 0.4371, 0.5621, 0.5, 0.5, 0.5, 0.5625, 0.5629, 0.5621, 0.5642, 0.4983, 0.5642, 0.4983, 0.5629, 0.5621, 0.6267, 0.5608, 0.6458, 0.4792, 0.5629, 0.5621, 0.5625, 0.625, 0.625, 0.625, 0.6267, 0.5608, 0.5, 0.5625, 0.5, 0.625, 0.5625, 0.625, 0.5629, 0.5621, 0.375, 0.375, 0.3724, 0.4349, 0.4371, 0.4371, 0.4375, 0.375, 0.4375, 0.375, 0.4371, 0.4371, 0.5, 0.4375, 0.5, 0.375, 0.4371, 0.4371, 0.4358, 0.4983, 0.5, 0.5, 0.5, 0.4375, 0.3724, 0.4349, 0.3542, 0.4792, 0.4358, 0.4983, 0.4371, 0.4371, 0.375, 0.375, 0.625, 0.375, 0.625, 0.4338, 0.3724, 0.4349, 0.3099, 0.4974, 0.6912, 0.5, 0.6912, 0.625, 0.3121, 0.5621, 0.3121, 0.5621, 0.6912, 0.625, 0.6912, 0.75, 0.3125, 0.625, 0.3125, 0.625, 0.625, 0.8162, 0.625, 0.875, 0.25, 0.625, 0.6912, 0.75, 0.6912, 0.75, 0.6912, 0.625, 0.6912, 0.625, 0.6912, 0.625, 0.6912, 0.625, 0.6912, 0.5, 0.6912, 0.5, 0.625, 0.875, 0.625, 0.875, 0.625, 0.8162, 0.625, 0.8162, 0.625, 0.4338, 0.625, 0.4338, 0.625, 0.375, 0.625, 0.375, 0.5625, 0.5, 0.5625, 0.5, 0.5938, 0.5, 0.5938, 0.5, 0.625, 0.5, 0.625, 0.5, 0.625, 0.625, 0.625, 0.625, 0.5938, 0.5, 0.5938, 0.5, 0.625, 0.5, 0.625, 0.5, 0.625, 0.625, 0.625, 0.625, 0.625, 0.75, 0.625, 0.75, 0.5938, 0.75, 0.5938, 0.75, 0.5625, 0.75, 0.5625, 0.75, 0.625, 0.75, 0.625, 0.75, 0.5938, 0.75, 0.5938, 0.75, 0.5625, 0.625, 0.5625, 0.625, 0.5625, 0.5, 0.5625, 0.5, 0.5625, 0.75, 0.5625, 0.75, 0.5625, 0.625, 0.5625, 0.625, 0.5625, 0.5, 0.5625, 0.5, 0.5938, 0.5, 0.5938, 0.5, 0.625, 0.5, 0.625, 0.5, 0.625, 0.625, 0.625, 0.625, 0.5938, 0.5, 0.5938, 0.5, 0.625, 0.5, 0.625, 0.5, 0.625, 0.625, 0.625, 0.625, 0.625, 0.75, 0.625, 0.75, 0.5938, 0.75, 0.5938, 0.75, 0.5625, 0.75, 0.5625, 0.75, 0.625, 0.75, 0.625, 0.75, 0.5938, 0.75, 0.5938, 0.75, 0.5625, 0.625, 0.5625, 0.625, 0.5625, 0.5, 0.5625, 0.5, 0.5625, 0.75, 0.5625, 0.75, 0.5625, 0.625, 0.5625, 0.625, 0.3088, 0.625, 0.3088, 0.5, 0.3088, 0.5, 0.3088, 0.6135, 0.375, 0.625, 0.375, 0.75, 0.375, 0.75, 0.375, 0.6303, 0.375, 0.7834, 0.375, 0.8162, 0.375, 0.8162, 0.375, 0.7852, 0.0, 0.0, 0.0, 0.0, 0.0, 0.0, 0.0, 0.0, 0.3088, 0.75, 0.3088, 0.75, 0.3088, 0.6135, 0.3088, 0.5986, 0.375, 0.75, 0.375, 0.75, 0.375, 0.7852, 0.375, 0.7875, 0.0, 0.0, 0.0, 0.0, 0.0, 0.0, 0.0, 0.0, 0.375, 0.5, 0.375, 0.5, 0.375, 0.6303, 0.375, 0.6372, 0.3088, 0.75, 0.3088, 0.7659, 0.3088, 0.6269, 0.3088, 0.625, 0.375, 0.5, 0.375, 0.4873, 0.375, 0.6261, 0.375, 0.625, 0.375, 0.75, 0.375, 0.753, 0.375, 0.7821, 0.375, 0.7834, 0.375, 0.4338, 0.375, 0.4321, 0.375, 0.4648, 0.375, 0.4666, 0.375, 0.625, 0.375, 0.6261, 0.375, 0.753, 0.375, 0.75, 0.375, 0.4666, 0.375, 0.4648, 0.375, 0.4873, 0.375, 0.5, 0.375, 0.7834, 0.375, 0.7821, 0.375, 0.8194, 0.375, 0.8162, 0.3088, 0.625, 0.3088, 0.6269, 0.3088, 0.4963, 0.3088, 0.5, 0.3088, 0.75, 0.3088, 0.75, 0.3088, 0.625, 0.3088, 0.625, 0.375, 0.5, 0.375, 0.5, 0.375, 0.625, 0.375, 0.625, 0.375, 0.4338, 0.375, 0.4338, 0.375, 0.4669, 0.375, 0.4669, 0.375, 0.75, 0.375, 0.75, 0.375, 0.7831, 0.375, 0.7831, 0.3088, 0.625, 0.3088, 0.625, 0.3088, 0.5, 0.3088, 0.5, 0.375, 0.7831, 0.375, 0.7831, 0.375, 0.8162, 0.375, 0.8162, 0.375, 0.4669, 0.375, 0.4669, 0.375, 0.5, 0.375, 0.5, 0.375, 0.625, 0.375, 0.625, 0.375, 0.75, 0.375, 0.75, 0.5, 0.5, 0.5, 0.625, 0.5427, 0.625, 0.5427, 0.5, 0.5, 0.3993, 0.5, 0.4416, 0.5427, 0.4416, 0.5427, 0.3993, 0.5, 0.75, 0.5, 0.7831, 0.5427, 0.7831, 0.5427, 0.75, 0.5, 0.7831, 0.5, 0.8162, 0.5427, 0.8162, 0.5427, 0.7831, 0.5, 0.375, 0.5, 0.3993, 0.5427, 0.3993, 0.5427, 0.375, 0.5, 0.625, 0.5, 0.75, 0.5427, 0.75, 0.5427, 0.625, 0.5, 0.4416, 0.5, 0.5, 0.5427, 0.5, 0.5427, 0.4416, 0.5, 0.8162, 0.5, 0.875, 0.5427, 0.875, 0.5427, 0.8162])
me_cube.materials.append(mat_material)
me_cube.use_remesh_preserve_volume = False
me_cube.use_remesh_preserve_attributes = False
me_cube.use_mirror_vertex_groups = False
me_cube.update()
arm_armature = bpy.data.armatures.new('Armature')  # bones are not reproduced

# ---- objects
ob_playermodel = bpy.data.objects.new('PlayerModel', me_cube)
ob_armature = bpy.data.objects.new('Armature', arm_armature)
ob_camera = bpy.data.objects.new('Camera', cam_camera)
ob_light = bpy.data.objects.new('Light', light_light)
ob_frontref = bpy.data.objects.new('FrontRef', None)
ob_sideref = bpy.data.objects.new('SideRef', None)

# ---- transforms, parenting, visibility, modifiers, constraints
ob_playermodel.location = (0.0, 0.0, 0.0)
ob_playermodel.lock_rotations_4d = False
ob_playermodel.empty_display_type = 'ARROWS'
ob_playermodel.lineart.crease_threshold = 0.0
ob_armature.location = (0.0, 0.0, 0.0)
ob_armature.show_in_front = True
ob_armature.lineart.crease_threshold = 0.0
ob_camera.location = (7.359, -6.926, 4.958)
ob_camera.rotation_euler = (1.109, 0.0, 0.8149)
ob_camera.lock_rotations_4d = False
ob_camera.empty_display_type = 'ARROWS'
ob_camera.color = (0.0, 0.0, 0.0, 0.0)
ob_camera.display_type = 'WIRE'
ob_camera.lineart.crease_threshold = 0.0
ob_light.location = (4.076, 1.005, 5.904)
ob_light.rotation_euler = (0.6503, 0.05522, 1.866)
ob_light.lock_rotations_4d = False
ob_light.empty_display_type = 'ARROWS'
ob_light.color = (0.0, 0.0, 0.0, 0.0)
ob_light.lineart.crease_threshold = 0.0
ob_frontref.location = (0.0, 13.21, 0.0)
ob_frontref.rotation_euler = (1.571, -0.0, -0.0)
ob_frontref.scale = (3.065, 3.065, 3.065)
ob_frontref.empty_display_type = 'IMAGE'
ob_frontref.empty_display_size = 5.0
ob_frontref.lineart.crease_threshold = 0.0
ob_sideref.location = (-12.07, 0.0, 0.0)
ob_sideref.rotation_euler = (1.571, -0.0, 1.571)
ob_sideref.scale = (3.065, 3.065, 3.065)
ob_sideref.empty_display_type = 'IMAGE'
ob_sideref.empty_display_size = 5.0
ob_sideref.lineart.crease_threshold = 0.0

# ---- collection membership
col_main.objects.link(ob_playermodel)
col_main.objects.link(ob_armature)
col_baseobjects.objects.link(ob_camera)
col_baseobjects.objects.link(ob_light)
col_refs.objects.link(ob_frontref)
col_refs.objects.link(ob_sideref)

# ---- scene / render settings (as saved in the file)
scene.camera = ob_camera
scene.frame_start = 1; scene.frame_end = 250; scene.frame_set(239)
scene.render.engine = 'BLENDER_EEVEE_NEXT'
scene.cycles.use_denoising = False
scene.cycles.samples = 128
scene.cycles.sampling_pattern = 'TABULATED_SOBOL'
scene.cycles.use_adaptive_sampling = False
scene.cycles.use_light_tree = False
scene.view_settings.view_transform = 'Filmic'
bpy.context.view_layer.update()
